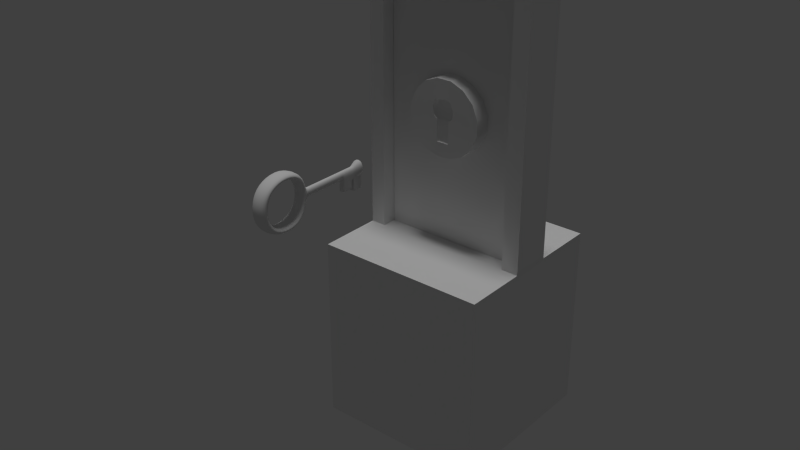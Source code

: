 # Source: Tiles.blend  (saved by Blender 2.76.0; exported with 4.5.12 LTS)
import bpy
from mathutils import Matrix  # noqa: F401  (used for matrix-valued properties, if any)

bpy.ops.wm.read_factory_settings(use_empty=True)
scene = bpy.context.scene
scene.name = 'Scene'

# ---- collections
col_collection_1 = bpy.data.collections.new('Collection 1'); scene.collection.children.link(col_collection_1)

# ---- materials (node trees are filled in below, after node groups)
mat_tile_basic = bpy.data.materials.new('Tile_Basic')
mat_tile_basic.alpha_threshold = 0.0
mat_tile_basic.use_transparent_shadow = False
mat_tile_basic.roughness = 0.5
mat_tile_basic.line_color = (0.0, 0.0, 0.0, 1.0)

# ---- material node trees

# ---- world
world_world = bpy.data.worlds.new('World'); scene.world = world_world
world_world.color = (0.05088, 0.05088, 0.05088)
world_world.use_sun_shadow = False
world_world.sun_shadow_jitter_overblur = 0.0
world_world.cycles.sampling_method = 'MANUAL'
world_world.cycles.sample_map_resolution = 256

# ---- lights
light_hemi = bpy.data.lights.new('Hemi', 'SUN')
light_hemi.transmission_factor = 0.0
light_hemi.angle = 0.1993
light_hemi.energy = 1.0
light_hemi.shadow_buffer_clip_start = 0.5
light_hemi.shadow_soft_size = 0.1
light_hemi.shadow_cascade_max_distance = 1000.0
light_hemi.cycles.use_multiple_importance_sampling = False

# ---- meshes
me_door_lock = bpy.data.meshes.new('Door_Lock')
me_door_lock.from_pydata([(0.08579, -0.2625, 2.135), (0.2443, -0.2625, 2.07), (0.2443, -0.05921, 2.07), (0.08579, -0.05921, 2.135), (-0.08579, -0.05921, 2.135), (-0.08579, -0.2625, 2.135), (-0.2443, -0.2625, 2.07), (-0.3657, -0.2625, 1.948), (-0.4313, -0.2625, 1.79), (-0.4313, -0.2625, 1.618), (-0.3657, -0.2625, 1.46), (-0.2443, -0.2625, 1.339), (-0.08579, -0.2625, 1.273), (-0.0778, -0.269, 1.439), (-0.0778, -0.269, 1.46), (-0.0778, -0.269, 1.522), (-0.0778, -0.269, 1.589), (-0.0778, -0.269, 1.627), (-0.0778, -0.269, 1.65), (-0.0778, -0.269, 1.675), (-0.08082, -0.269, 1.685), (-0.08462, -0.269, 1.697), (-0.096, -0.269, 1.703), (-0.1052, -0.269, 1.708), (-0.1129, -0.269, 1.72), (-0.126, -0.269, 1.74), (-0.1304, -0.269, 1.791), (-0.133, -0.269, 1.823), (-0.121, -0.269, 1.854), (-0.1007, -0.269, 1.905), (-0.03972, -0.269, 1.922), (-0.003582, -0.269, 1.932), (0.03255, -0.269, 1.922), (0.09349, -0.269, 1.905), (0.1138, -0.269, 1.854), (0.1258, -0.269, 1.823), (0.1233, -0.269, 1.791), (0.1189, -0.269, 1.74), (0.1057, -0.269, 1.72), (0.09807, -0.269, 1.708), (0.08884, -0.269, 1.703), (0.07745, -0.269, 1.697), (0.07365, -0.269, 1.685), (0.07063, -0.269, 1.675), (0.07063, -0.269, 1.65), (0.07063, -0.269, 1.627), (0.07063, -0.269, 1.589), (0.07063, -0.269, 1.522), (0.07063, -0.269, 1.46), (0.07063, -0.269, 1.439), (0.05208, -0.269, 1.439), (-0.003582, -0.269, 1.439), (-0.05924, -0.269, 1.439), (0.08579, -0.2625, 1.273), (0.2443, -0.2625, 1.339), (0.3657, -0.2625, 1.46), (0.4313, -0.2625, 1.618), (0.4313, -0.2625, 1.79), (0.3657, -0.2625, 1.948), (0.3657, -0.05921, 1.948), (0.4313, -0.05921, 1.79), (0.4313, -0.05921, 1.618), (0.3657, -0.05921, 1.46), (0.2443, -0.05921, 1.339), (0.08579, -0.05921, 1.273), (-0.08579, -0.05921, 1.273), (-0.2443, -0.05921, 1.339), (-0.3657, -0.05921, 1.46), (-0.4313, -0.05921, 1.618), (-0.4313, -0.05921, 1.79), (-0.3657, -0.05921, 1.948), (-0.2443, -0.05921, 2.07), (0.1286, -0.2539, 1.825), (0.09559, -0.2539, 1.908), (0.1214, -0.2539, 1.741), (-0.003582, -0.2539, 1.935), (0.09964, -0.2539, 1.708), (0.09559, -0.2305, 1.825), (0.09015, -0.2318, 1.741), (0.07383, -0.2356, 1.708), (0.06988, -0.2366, 1.886), (-0.003582, -0.2227, 1.825), (-0.003582, -0.2244, 1.741), (0.05752, -0.2395, 1.697), (0.07788, -0.2539, 1.697), (-0.003582, -0.2295, 1.708), (0.09559, -0.2539, 1.908), (-0.1027, -0.2305, 1.825), (-0.09731, -0.2318, 1.741), (-0.1027, -0.2539, 1.908), (0.07063, -0.2539, 1.675), (0.05208, -0.2408, 1.675), (-0.003582, -0.2347, 1.697), (-0.081, -0.2356, 1.708), (-0.003582, -0.2539, 1.935), (-0.003582, -0.2305, 1.908), (-0.07704, -0.2366, 1.886), (-0.1358, -0.2539, 1.825), (-0.1286, -0.2539, 1.741), (0.05208, -0.2408, 1.65), (0.07063, -0.2539, 1.65), (-0.003582, -0.2364, 1.675), (-0.06468, -0.2395, 1.697), (-0.1068, -0.2539, 1.708), (0.07063, -0.2539, 1.627), (0.05208, -0.2408, 1.627), (-0.003582, -0.2364, 1.65), (-0.05924, -0.2408, 1.675), (-0.08505, -0.2539, 1.697), (-0.1027, -0.2539, 1.908), (0.05208, -0.2408, 1.589), (0.07063, -0.2539, 1.589), (-0.003582, -0.2364, 1.627), (-0.05924, -0.2408, 1.65), (-0.0778, -0.2539, 1.675), (0.07063, -0.2539, 1.522), (0.05208, -0.2408, 1.522), (-0.003582, -0.2364, 1.589), (-0.05924, -0.2408, 1.627), (-0.0778, -0.2539, 1.65), (0.05208, -0.2408, 1.46), (0.07063, -0.2539, 1.46), (-0.003582, -0.2364, 1.522), (-0.05924, -0.2408, 1.589), (-0.0778, -0.2539, 1.627), (0.07063, -0.2539, 1.439), (0.05208, -0.2408, 1.439), (-0.003582, -0.2364, 1.46), (-0.05924, -0.2408, 1.522), (-0.0778, -0.2539, 1.589), (0.03765, -0.2442, 1.439), (0.05208, -0.2539, 1.439), (-0.003582, -0.2364, 1.439), (-0.05924, -0.2408, 1.46), (-0.0778, -0.2539, 1.522), (-0.003582, -0.2539, 1.439), (-0.003582, -0.2408, 1.439), (-0.05924, -0.2408, 1.439), (-0.0778, -0.2539, 1.46), (-0.04481, -0.2442, 1.439), (-0.05924, -0.2539, 1.439), (-0.0778, -0.2539, 1.439), (0.07225, 0.26, 1.439), (0.05369, 0.26, 1.439), (0.03926, 0.2503, 1.439), (0.07225, 0.26, 1.46), (0.05369, 0.2469, 1.439), (-0.001968, 0.2469, 1.439), (-0.001968, 0.26, 1.439), (0.07225, 0.26, 1.522), (0.05369, 0.2469, 1.46), (-0.001968, 0.2425, 1.439), (-0.05763, 0.26, 1.439), (-0.0432, 0.2503, 1.439), (0.07225, 0.26, 1.589), (0.05369, 0.2469, 1.522), (-0.001968, 0.2425, 1.46), (-0.05763, 0.2469, 1.439), (-0.07618, 0.26, 1.439), (0.07225, 0.26, 1.627), (0.05369, 0.2469, 1.589), (-0.001968, 0.2425, 1.522), (-0.07618, 0.26, 1.46), (-0.05763, 0.2469, 1.46), (0.07225, 0.26, 1.65), (0.05369, 0.2469, 1.627), (-0.001968, 0.2425, 1.589), (-0.05763, 0.2469, 1.522), (-0.07618, 0.26, 1.522), (0.07225, 0.26, 1.675), (0.05369, 0.2469, 1.65), (-0.001968, 0.2425, 1.627), (-0.07618, 0.26, 1.589), (-0.05763, 0.2469, 1.589), (0.0972, 0.26, 1.908), (0.0795, 0.26, 1.697), (0.05369, 0.2469, 1.675), (-0.001968, 0.2425, 1.65), (-0.05763, 0.2469, 1.627), (-0.07618, 0.26, 1.627), (0.1013, 0.26, 1.708), (0.05913, 0.2456, 1.697), (-0.001968, 0.2425, 1.675), (-0.07618, 0.26, 1.65), (-0.05763, 0.2469, 1.65), (0.123, 0.26, 1.741), (0.1303, 0.26, 1.825), (0.07149, 0.2427, 1.886), (-0.001968, 0.2366, 1.908), (-0.001968, 0.26, 1.935), (0.07545, 0.2417, 1.708), (-0.001968, 0.2408, 1.697), (-0.05763, 0.2469, 1.675), (-0.07618, 0.26, 1.675), (0.0972, 0.26, 1.908), (0.09176, 0.2379, 1.741), (0.0972, 0.2366, 1.825), (-0.1011, 0.26, 1.908), (-0.001968, 0.2356, 1.708), (-0.08343, 0.26, 1.697), (-0.06307, 0.2456, 1.697), (-0.001968, 0.2305, 1.741), (-0.001968, 0.2288, 1.825), (-0.07543, 0.2427, 1.886), (-0.07938, 0.2417, 1.708), (-0.0957, 0.2379, 1.741), (-0.1011, 0.2366, 1.825), (-0.1052, 0.26, 1.708), (-0.001968, 0.26, 1.935), (-0.1269, 0.26, 1.741), (-0.1011, 0.26, 1.908), (-0.1342, 0.26, 1.825), (0.2388, 0.06531, 2.07), (0.3601, 0.06531, 1.948), (0.4258, 0.06531, 1.79), (0.4258, 0.06531, 1.618), (0.3601, 0.06531, 1.46), (0.2388, 0.06531, 1.339), (0.08024, 0.06531, 1.273), (-0.09134, 0.06531, 1.273), (-0.2499, 0.06531, 1.339), (-0.3712, 0.06531, 1.46), (-0.4369, 0.06531, 1.618), (-0.4369, 0.06531, 1.79), (-0.3712, 0.06531, 1.948), (-0.3712, 0.2686, 1.948), (-0.4369, 0.2686, 1.79), (-0.4369, 0.2686, 1.618), (-0.3712, 0.2686, 1.46), (-0.2499, 0.2686, 1.339), (-0.09134, 0.2686, 1.273), (0.05369, 0.2751, 1.439), (-0.001968, 0.2751, 1.439), (-0.05763, 0.2751, 1.439), (-0.07618, 0.2751, 1.439), (-0.07618, 0.2751, 1.46), (-0.07618, 0.2751, 1.522), (-0.07618, 0.2751, 1.589), (-0.07618, 0.2751, 1.627), (-0.07618, 0.2751, 1.65), (-0.07618, 0.2751, 1.675), (-0.0792, 0.2751, 1.685), (-0.083, 0.2751, 1.697), (-0.09439, 0.2751, 1.703), (-0.1036, 0.2751, 1.708), (-0.1113, 0.2751, 1.72), (-0.1244, 0.2751, 1.74), (-0.1288, 0.2751, 1.791), (-0.1314, 0.2751, 1.823), (-0.1194, 0.2751, 1.854), (-0.09904, 0.2751, 1.905), (-0.0381, 0.2751, 1.922), (-0.001968, 0.2751, 1.932), (0.03417, 0.2751, 1.922), (0.0951, 0.2751, 1.905), (0.1154, 0.2751, 1.854), (0.1275, 0.2751, 1.823), (0.1249, 0.2751, 1.791), (0.1205, 0.2751, 1.74), (0.1074, 0.2751, 1.72), (0.09968, 0.2751, 1.708), (0.09045, 0.2751, 1.703), (0.07907, 0.2751, 1.697), (0.07527, 0.2751, 1.685), (0.07225, 0.2751, 1.675), (0.07225, 0.2751, 1.65), (0.07225, 0.2751, 1.627), (0.07225, 0.2751, 1.589), (0.07225, 0.2751, 1.522), (0.07225, 0.2751, 1.46), (0.07225, 0.2751, 1.439), (0.08024, 0.2686, 1.273), (0.2388, 0.2686, 1.339), (0.3601, 0.2686, 1.46), (0.4258, 0.2686, 1.618), (0.4258, 0.2686, 1.79), (0.3601, 0.2686, 1.948), (0.2388, 0.2686, 2.07), (0.08024, 0.2686, 2.135), (0.08024, 0.06531, 2.135), (-0.09134, 0.06531, 2.135), (-0.2499, 0.06531, 2.07), (-0.2499, 0.2686, 2.07), (-0.09134, 0.2686, 2.135), (-0.8208, 0.07906, 0.1987), (-0.8208, 0.07906, 3.209), (-0.8208, -0.07906, 0.1987), (-0.8208, -0.07906, 3.209), (0.7957, 0.07906, 0.1987), (0.7957, 0.07906, 3.209), (0.7957, -0.07906, 0.1987), (0.7957, -0.07906, 3.209)], [], [(1, 2, 3), (5, 0, 3), (25, 8, 9), (55, 56, 46), (58, 59, 2), (63, 67, 59), (5, 4, 71), (7, 6, 71), (7, 70, 69), (8, 69, 68), (9, 68, 67), (11, 10, 67), (12, 11, 66), (12, 65, 64), (53, 64, 63), (54, 63, 62), (55, 62, 61), (56, 61, 60), (57, 60, 59), (35, 34, 72), (36, 35, 72), (34, 33, 73), (36, 72, 74), (32, 75, 73), (38, 37, 74), (77, 78, 74), (32, 31, 75), (39, 38, 76), (76, 74, 78), (72, 86, 80), (81, 82, 78), (31, 30, 75), (40, 39, 76), (79, 83, 84), (79, 78, 82), (81, 87, 88), (30, 29, 89), (40, 76, 84), (90, 84, 83), (85, 92, 83), (82, 88, 93), (81, 77, 80), (98, 88, 87), (28, 97, 89), (42, 41, 84), (91, 99, 100), (91, 83, 92), (85, 93, 102), (103, 93, 88), (80, 86, 94), (96, 87, 81), (96, 109, 97), (26, 25, 98), (28, 27, 97), (43, 42, 90), (43, 90, 100), (100, 99, 105), (106, 99, 91), (92, 102, 107), (108, 102, 93), (24, 103, 98), (27, 26, 97), (44, 100, 104), (105, 110, 111), (105, 99, 106), (107, 113, 106), (114, 107, 102), (22, 21, 108), (24, 23, 103), (96, 95, 94), (45, 104, 111), (111, 110, 116), (117, 110, 105), (106, 113, 118), (119, 113, 107), (20, 114, 108), (23, 22, 103), (47, 46, 111), (116, 120, 121), (116, 110, 117), (118, 123, 117), (118, 113, 119), (18, 119, 114), (20, 19, 114), (47, 115, 121), (121, 120, 126), (127, 120, 116), (117, 123, 128), (129, 123, 118), (17, 124, 119), (49, 48, 121), (126, 130, 131), (126, 120, 127), (128, 133, 127), (128, 123, 129), (16, 129, 124), (49, 125, 131), (135, 131, 130), (132, 136, 130), (127, 133, 137), (138, 133, 128), (15, 134, 129), (50, 131, 135), (135, 136, 139), (132, 137, 139), (137, 133, 138), (14, 138, 134), (51, 135, 140), (140, 139, 137), (13, 141, 138), (52, 140, 141), (0, 1, 3), (4, 5, 3), (33, 0, 32), (5, 6, 29), (7, 8, 27), (25, 26, 8), (11, 12, 13), (15, 16, 10), (11, 13, 14), (14, 10, 11), (17, 18, 23), (19, 20, 22), (23, 24, 9), (20, 21, 22), (29, 30, 5), (19, 22, 23), (31, 32, 0), (18, 19, 23), (31, 0, 5), (17, 23, 9), (30, 31, 5), (15, 10, 14), (28, 29, 7), (16, 9, 10), (27, 28, 7), (17, 9, 16), (29, 6, 7), (25, 9, 24), (8, 26, 27), (1, 0, 33), (37, 38, 56), (1, 33, 58), (40, 41, 42), (33, 34, 58), (39, 40, 43), (34, 35, 58), (40, 42, 43), (35, 57, 58), (39, 43, 44), (35, 36, 57), (38, 39, 56), (44, 45, 39), (46, 47, 55), (49, 50, 53), (45, 56, 39), (52, 13, 12), (45, 46, 56), (51, 52, 12), (47, 48, 55), (50, 51, 53), (12, 53, 51), (54, 48, 49), (56, 57, 37), (36, 37, 57), (49, 53, 54), (55, 48, 54), (1, 58, 2), (71, 4, 3), (3, 2, 59), (59, 60, 61), (61, 62, 63), (63, 64, 67), (65, 66, 67), (67, 68, 69), (69, 70, 67), (71, 3, 59), (59, 61, 63), (64, 65, 67), (67, 70, 71), (71, 59, 67), (6, 5, 71), (70, 7, 71), (8, 7, 69), (9, 8, 68), (10, 9, 67), (66, 11, 67), (65, 12, 66), (53, 12, 64), (54, 53, 63), (55, 54, 62), (56, 55, 61), (57, 56, 60), (58, 57, 59), (72, 34, 73), (37, 36, 74), (33, 32, 73), (76, 38, 74), (72, 77, 74), (79, 76, 78), (77, 72, 80), (77, 81, 78), (76, 79, 84), (85, 79, 82), (82, 81, 88), (75, 30, 89), (41, 40, 84), (91, 90, 83), (79, 85, 83), (85, 82, 93), (95, 81, 80), (97, 98, 87), (29, 28, 89), (90, 42, 84), (90, 91, 100), (101, 91, 92), (92, 85, 102), (98, 103, 88), (95, 80, 94), (95, 96, 81), (87, 96, 97), (97, 26, 98), (44, 43, 100), (104, 100, 105), (101, 106, 91), (101, 92, 107), (103, 108, 93), (25, 24, 98), (45, 44, 104), (104, 105, 111), (112, 105, 106), (101, 107, 106), (108, 114, 102), (103, 22, 108), (109, 96, 94), (46, 45, 111), (115, 111, 116), (112, 117, 105), (112, 106, 118), (114, 119, 107), (21, 20, 108), (115, 47, 111), (115, 116, 121), (122, 116, 117), (112, 118, 117), (124, 118, 119), (19, 18, 114), (48, 47, 121), (125, 121, 126), (122, 127, 116), (122, 117, 128), (124, 129, 118), (18, 17, 119), (125, 49, 121), (125, 126, 131), (132, 126, 127), (122, 128, 127), (134, 128, 129), (17, 16, 124), (50, 49, 131), (136, 135, 130), (126, 132, 130), (132, 127, 137), (134, 138, 128), (16, 15, 129), (51, 50, 135), (140, 135, 139), (136, 132, 139), (141, 137, 138), (15, 14, 134), (52, 51, 140), (141, 140, 137), (14, 13, 138), (13, 52, 141), (143, 148, 144), (142, 143, 146), (159, 165, 164), (243, 242, 241), (149, 145, 155), (283, 282, 280), (233, 234, 152), (158, 157, 152), (161, 156, 167), (171, 165, 166), (168, 236, 172), (174, 187, 189), (179, 178, 172), (182, 177, 192), (260, 259, 274), (264, 263, 261), (269, 273, 272), (268, 267, 273), (258, 257, 275), (219, 218, 216), (212, 280, 224), (212, 224, 216), (222, 221, 220), (213, 276, 212), (224, 223, 222), (156, 150, 146), (274, 275, 215), (228, 235, 229), (145, 150, 155), (268, 149, 154), (155, 150, 156), (217, 272, 216), (227, 226, 246), (157, 153, 152), (155, 160, 154), (236, 168, 162), (218, 271, 217), (238, 237, 227), (165, 160, 166), (236, 237, 172), (165, 170, 164), (234, 158, 152), (164, 170, 176), (230, 271, 219), (238, 227, 244), (261, 262, 175), (167, 163, 162), (260, 261, 180), (172, 173, 167), (166, 160, 155), (162, 163, 157), (191, 181, 176), (225, 226, 224), (228, 229, 221), (234, 233, 230), (245, 244, 227), (177, 184, 192), (259, 260, 180), (178, 173, 172), (239, 183, 179), (211, 249, 210), (226, 227, 223), (248, 247, 226), (203, 197, 189), (183, 184, 178), (241, 242, 199), (255, 256, 186), (204, 207, 205), (250, 251, 210), (259, 180, 185), (249, 248, 225), (202, 206, 203), (187, 196, 202), (192, 184, 183), (255, 186, 194), (206, 211, 203), (211, 206, 209), (250, 249, 225), (204, 205, 201), (201, 195, 190), (211, 197, 203), (243, 207, 199), (242, 243, 199), (201, 202, 195), (275, 257, 256), (206, 205, 209), (202, 196, 195), (202, 201, 205), (207, 209, 205), (198, 201, 190), (254, 277, 276), (226, 223, 224), (245, 246, 209), (230, 219, 220), (249, 250, 210), (254, 255, 194), (268, 273, 269), (274, 215, 216), (276, 213, 214), (229, 220, 221), (271, 218, 219), (193, 192, 183), (265, 264, 260), (225, 224, 281), (278, 279, 212), (220, 216, 224), (191, 198, 181), (264, 261, 260), (258, 275, 274), (188, 203, 189), (254, 253, 278), (269, 270, 145), (157, 151, 153), (268, 269, 149), (149, 155, 154), (159, 154, 165), (168, 167, 162), (238, 239, 179), (182, 176, 177), (258, 259, 185), (180, 261, 175), (188, 202, 203), (208, 253, 194), (171, 166, 178), (206, 202, 205), (161, 155, 156), (198, 204, 201), (142, 146, 145), (192, 193, 200), (231, 232, 143), (171, 177, 165), (151, 157, 156), (175, 169, 181), (235, 236, 162), (169, 164, 176), (158, 162, 157), (237, 238, 172), (158, 234, 162), (168, 172, 167), (161, 167, 166), (270, 231, 142), (280, 281, 224), (232, 233, 148), (232, 231, 271), (277, 278, 212), (247, 246, 226), (216, 213, 212), (231, 270, 271), (216, 215, 214), (229, 235, 234), (214, 213, 216), (282, 225, 281), (271, 230, 232), (244, 243, 240), (267, 274, 273), (233, 232, 230), (180, 175, 190), (243, 241, 240), (186, 257, 185), (246, 245, 227), (252, 283, 278), (239, 240, 183), (258, 274, 259), (212, 279, 280), (220, 219, 216), (253, 252, 278), (266, 274, 267), (147, 151, 144), (151, 156, 146), (267, 268, 154), (278, 277, 254), (231, 143, 142), (270, 142, 145), (232, 148, 143), (269, 145, 149), (146, 150, 145), (147, 148, 153), (250, 283, 251), (143, 144, 146), (151, 146, 144), (279, 278, 280), (266, 267, 159), (161, 166, 155), (265, 266, 164), (264, 265, 169), (262, 263, 175), (171, 178, 177), (182, 191, 176), (179, 183, 178), (263, 262, 261), (266, 265, 260), (272, 270, 269), (272, 271, 270), (276, 275, 256), (224, 222, 220), (218, 217, 216), (275, 276, 214), (234, 230, 229), (148, 147, 144), (148, 152, 153), (233, 152, 148), (267, 154, 159), (151, 147, 153), (234, 235, 162), (156, 163, 167), (273, 274, 216), (236, 235, 228), (167, 173, 166), (157, 163, 156), (265, 164, 169), (154, 160, 165), (166, 173, 178), (229, 230, 220), (237, 236, 228), (187, 188, 189), (176, 170, 177), (263, 169, 175), (238, 179, 172), (266, 159, 164), (263, 264, 169), (177, 170, 165), (227, 228, 222), (239, 238, 244), (240, 193, 183), (169, 176, 181), (178, 184, 177), (256, 257, 186), (246, 247, 209), (244, 240, 239), (187, 174, 186), (198, 190, 181), (240, 241, 193), (257, 258, 185), (207, 245, 209), (175, 181, 190), (248, 226, 225), (198, 191, 200), (180, 190, 195), (192, 200, 191), (185, 195, 196), (207, 204, 199), (282, 283, 250), (253, 254, 194), (243, 244, 207), (193, 199, 200), (251, 252, 208), (204, 198, 200), (282, 250, 225), (251, 208, 210), (204, 200, 199), (252, 253, 208), (244, 245, 207), (186, 185, 196), (255, 254, 276), (247, 248, 211), (227, 222, 223), (247, 211, 209), (272, 273, 216), (193, 241, 199), (256, 255, 276), (275, 214, 215), (248, 249, 211), (228, 221, 222), (271, 272, 217), (182, 192, 191), (266, 260, 274), (228, 227, 237), (276, 277, 212), (282, 281, 280), (185, 180, 195), (252, 251, 283), (278, 283, 280), (196, 187, 186), (188, 187, 202), (285, 284, 286, 287), (287, 286, 290, 291), (291, 290, 288, 289), (289, 288, 284, 285), (284, 288, 290, 286), (289, 285, 287, 291)])
me_door_lock.polygons.foreach_set('use_smooth', [1, 1, 1, 1, 1, 1, 1, 1, 1, 1, 1, 1, 1, 1, 1, 1, 1, 1, 1, 1, 1, 1, 1, 1, 1, 1, 1, 1, 1, 1, 1, 1, 1, 1, 1, 1, 1, 1, 1, 1, 1, 1, 1, 1, 1, 1, 1, 1, 1, 1, 1, 1, 1, 1, 1, 1, 1, 1, 1, 1, 1, 1, 1, 1, 1, 1, 1, 1, 1, 1, 1, 1, 1, 1, 1, 1, 1, 1, 1, 1, 1, 1, 1, 1, 1, 1, 1, 1, 1, 1, 1, 1, 1, 1, 1, 1, 1, 1, 1, 1, 1, 1, 1, 1, 1, 1, 1, 1, 1, 1, 1, 1, 1, 1, 1, 1, 1, 1, 1, 1, 1, 1, 1, 1, 1, 1, 1, 1, 1, 1, 1, 1, 1, 1, 1, 1, 1, 1, 1, 1, 1, 1, 1, 1, 1, 1, 1, 1, 1, 1, 1, 1, 1, 1, 1, 1, 1, 1, 1, 1, 1, 1, 1, 1, 1, 1, 1, 1, 1, 1, 1, 1, 1, 1, 1, 1, 1, 1, 1, 1, 1, 1, 1, 1, 1, 1, 1, 1, 1, 1, 1, 1, 1, 1, 1, 1, 1, 1, 1, 1, 1, 1, 1, 1, 1, 1, 1, 1, 1, 1, 1, 1, 1, 1, 1, 1, 1, 1, 1, 1, 1, 1, 1, 1, 1, 1, 1, 1, 1, 1, 1, 1, 1, 1, 1, 1, 1, 1, 1, 1, 1, 1, 1, 1, 1, 1, 1, 1, 1, 1, 1, 1, 1, 1, 1, 1, 1, 1, 1, 1, 1, 1, 1, 1, 1, 1, 1, 1, 1, 1, 1, 1, 1, 1, 1, 1, 1, 1, 1, 1, 1, 1, 1, 1, 1, 1, 1, 1, 1, 1, 1, 1, 1, 1, 1, 1, 1, 1, 1, 1, 1, 1, 1, 1, 1, 1, 1, 1, 1, 1, 1, 1, 1, 1, 1, 1, 1, 1, 1, 1, 1, 1, 1, 1, 1, 1, 1, 1, 1, 1, 1, 1, 1, 1, 1, 1, 1, 1, 1, 1, 1, 1, 1, 1, 1, 1, 1, 1, 1, 1, 1, 1, 1, 1, 1, 1, 1, 1, 1, 1, 1, 1, 1, 1, 1, 1, 1, 1, 1, 1, 1, 1, 1, 1, 1, 1, 1, 1, 1, 1, 1, 1, 1, 1, 1, 1, 1, 1, 1, 1, 1, 1, 1, 1, 1, 1, 1, 1, 1, 1, 1, 1, 1, 1, 1, 1, 1, 1, 1, 1, 1, 1, 1, 1, 1, 1, 1, 1, 1, 1, 1, 1, 1, 1, 1, 1, 1, 1, 1, 1, 1, 1, 1, 1, 1, 1, 1, 1, 1, 1, 1, 1, 1, 1, 1, 1, 1, 1, 1, 1, 1, 1, 1, 1, 1, 1, 1, 1, 1, 1, 1, 1, 1, 1, 1, 1, 1, 1, 1, 1, 1, 1, 1, 1, 1, 1, 1, 1, 1, 1, 1, 1, 1, 1, 1, 1, 1, 1, 1, 1, 1, 1, 1, 1, 1, 1, 1, 1, 1, 1, 1, 1, 1, 1, 1, 1, 1, 1, 1, 1, 1, 1, 1, 1, 1, 1, 1, 1, 1, 1, 1, 1, 1, 1, 1, 1, 1, 1, 1, 1, 1, 1, 1, 1, 1, 1, 1, 1, 1, 1, 1, 1, 1, 1, 1, 1, 1, 1, 0, 0, 0, 0, 0, 0])
_uv = me_door_lock.uv_layers.new(name='UVMap')
_uv.uv.foreach_set('vector', [0.7712, 0.4199, 0.7622, 0.4004, 0.7844, 0.3947, 0.8004, 0.4181, 0.7861, 0.4179, 0.7844, 0.3947, 0.7161, 0.1824, 0.6489, 0.1939, 0.6489, 0.1545, 0.8244, 0.1181, 0.8389, 0.1545, 0.7594, 0.1477, 0.7593, 0.4261, 0.7454, 0.413, 0.7622, 0.4004, 0.7049, 0.4046, 0.6711, 0.4553, 0.6542, 0.3708, 0.8004, 0.4181, 0.8062, 0.3987, 0.8247, 0.4081, 0.8217, 0.4313, 0.8129, 0.4237, 0.8247, 0.4081, 0.8217, 0.4313, 0.8355, 0.4232, 0.8401, 0.4387, 0.8254, 0.4397, 0.8401, 0.4387, 0.8373, 0.4541, 0.8239, 0.4477, 0.8373, 0.4541, 0.8272, 0.4668, 0.808, 0.4563, 0.8175, 0.4536, 0.8272, 0.4668, 0.796, 0.4547, 0.808, 0.4563, 0.8114, 0.4724, 0.796, 0.4547, 0.795, 0.4729, 0.7767, 0.472, 0.7775, 0.4537, 0.7767, 0.472, 0.7602, 0.4686, 0.766, 0.4534, 0.7602, 0.4686, 0.7462, 0.4598, 0.7571, 0.4491, 0.7462, 0.4598, 0.7377, 0.4459, 0.7523, 0.4417, 0.7377, 0.4459, 0.7371, 0.4292, 0.753, 0.4333, 0.7371, 0.4292, 0.7454, 0.413, 0.6514, 0.3038, 0.6468, 0.3041, 0.6508, 0.3003, 0.6579, 0.3038, 0.6514, 0.3038, 0.6508, 0.3003, 0.6468, 0.3041, 0.6392, 0.3046, 0.6385, 0.3011, 0.6579, 0.3038, 0.6508, 0.3003, 0.6678, 0.3003, 0.7174, 0.3087, 0.7095, 0.3046, 0.7313, 0.3061, 0.6734, 0.304, 0.6682, 0.3038, 0.6678, 0.3003, 0.8164, 0.2958, 0.7978, 0.2971, 0.7978, 0.2899, 0.7174, 0.3087, 0.7095, 0.3082, 0.7095, 0.3046, 0.6765, 0.3041, 0.6734, 0.304, 0.6764, 0.3006, 0.7906, 0.2949, 0.7978, 0.2899, 0.7978, 0.2971, 0.8163, 0.2883, 0.8345, 0.2958, 0.8298, 0.3017, 0.8164, 0.3186, 0.7978, 0.3186, 0.7978, 0.2971, 0.7095, 0.3082, 0.7015, 0.3087, 0.7095, 0.3046, 0.6786, 0.3043, 0.6765, 0.3041, 0.6764, 0.3006, 0.6793, 0.297, 0.6833, 0.2981, 0.681, 0.301, 0.7906, 0.3008, 0.7978, 0.2971, 0.7978, 0.3186, 0.8164, 0.3186, 0.8164, 0.3414, 0.7978, 0.3401, 0.7015, 0.3087, 0.6881, 0.3096, 0.6876, 0.3061, 0.6786, 0.3043, 0.6764, 0.3006, 0.681, 0.301, 0.7833, 0.3016, 0.788, 0.2999, 0.7881, 0.3046, 0.7906, 0.3186, 0.7881, 0.3186, 0.7881, 0.3046, 0.7978, 0.3186, 0.7978, 0.3401, 0.7906, 0.3364, 0.8164, 0.3186, 0.8164, 0.2958, 0.8298, 0.3017, 0.7978, 0.3473, 0.7978, 0.3401, 0.8164, 0.3414, 0.723, 0.2963, 0.719, 0.2924, 0.7313, 0.2935, 0.6835, 0.3046, 0.6809, 0.3045, 0.681, 0.301, 0.7833, 0.3058, 0.7777, 0.3058, 0.7777, 0.3016, 0.7833, 0.3058, 0.7881, 0.3046, 0.7881, 0.3186, 0.7906, 0.3186, 0.7906, 0.3364, 0.7881, 0.3326, 0.7906, 0.3423, 0.7906, 0.3364, 0.7978, 0.3401, 0.8298, 0.3017, 0.8345, 0.2958, 0.8406, 0.3186, 0.8298, 0.3355, 0.8164, 0.3414, 0.8164, 0.3186, 0.8298, 0.3355, 0.8345, 0.3414, 0.8163, 0.349, 0.7118, 0.2958, 0.7016, 0.2955, 0.702, 0.292, 0.723, 0.2963, 0.7183, 0.2959, 0.719, 0.2924, 0.6858, 0.3046, 0.6835, 0.3046, 0.6859, 0.3011, 0.6858, 0.3046, 0.6859, 0.3011, 0.6908, 0.3011, 0.7777, 0.3016, 0.7777, 0.3058, 0.7726, 0.3058, 0.7777, 0.3186, 0.7777, 0.3058, 0.7833, 0.3058, 0.7881, 0.3186, 0.7881, 0.3326, 0.7833, 0.3314, 0.6888, 0.2925, 0.6866, 0.2895, 0.6906, 0.2884, 0.6964, 0.2956, 0.6934, 0.2922, 0.702, 0.292, 0.7183, 0.2959, 0.7118, 0.2958, 0.719, 0.2924, 0.6907, 0.3045, 0.6908, 0.3011, 0.6953, 0.301, 0.7726, 0.3058, 0.7643, 0.3058, 0.7643, 0.3016, 0.7726, 0.3058, 0.7777, 0.3058, 0.7777, 0.3186, 0.7833, 0.3314, 0.7777, 0.3314, 0.7777, 0.3186, 0.7833, 0.3357, 0.7833, 0.3314, 0.7881, 0.3326, 0.6912, 0.2958, 0.6888, 0.2959, 0.6888, 0.2925, 0.6964, 0.2956, 0.6932, 0.2957, 0.6934, 0.2922, 0.8298, 0.3355, 0.8345, 0.3186, 0.8406, 0.3186, 0.6952, 0.3045, 0.6953, 0.301, 0.7025, 0.301, 0.7643, 0.3016, 0.7643, 0.3058, 0.7495, 0.3058, 0.7644, 0.3186, 0.7643, 0.3058, 0.7726, 0.3058, 0.7777, 0.3186, 0.7777, 0.3314, 0.7726, 0.3314, 0.7777, 0.3357, 0.7777, 0.3314, 0.7833, 0.3314, 0.6862, 0.2959, 0.6839, 0.2925, 0.6888, 0.2925, 0.6932, 0.2957, 0.6912, 0.2958, 0.6934, 0.2922, 0.7154, 0.3043, 0.7024, 0.3044, 0.7025, 0.301, 0.7495, 0.3058, 0.7359, 0.3058, 0.7359, 0.3016, 0.7495, 0.3058, 0.7643, 0.3058, 0.7644, 0.3186, 0.7726, 0.3314, 0.7643, 0.3314, 0.7644, 0.3186, 0.7726, 0.3314, 0.7777, 0.3314, 0.7777, 0.3357, 0.6791, 0.2958, 0.679, 0.2923, 0.6839, 0.2925, 0.6862, 0.2959, 0.684, 0.2959, 0.6839, 0.2925, 0.7154, 0.3043, 0.7155, 0.3008, 0.7274, 0.3007, 0.7359, 0.3016, 0.7359, 0.3058, 0.7313, 0.3058, 0.7359, 0.3186, 0.7359, 0.3058, 0.7495, 0.3058, 0.7644, 0.3186, 0.7643, 0.3314, 0.7495, 0.3314, 0.7643, 0.3357, 0.7643, 0.3314, 0.7726, 0.3314, 0.6746, 0.2956, 0.6745, 0.2922, 0.679, 0.2923, 0.7312, 0.3041, 0.7272, 0.3042, 0.7274, 0.3007, 0.6246, 0.2902, 0.6261, 0.2907, 0.6246, 0.2932, 0.7313, 0.3058, 0.7359, 0.3058, 0.7359, 0.3186, 0.7495, 0.3314, 0.7359, 0.3314, 0.7359, 0.3186, 0.7495, 0.3314, 0.7643, 0.3314, 0.7643, 0.3357, 0.6674, 0.2954, 0.6673, 0.2919, 0.6745, 0.2922, 0.6227, 0.297, 0.6226, 0.2935, 0.6246, 0.2932, 0.6306, 0.2923, 0.6246, 0.2932, 0.6261, 0.2907, 0.6305, 0.2883, 0.6305, 0.2893, 0.6261, 0.2907, 0.7359, 0.3186, 0.7359, 0.3314, 0.7313, 0.3314, 0.7359, 0.3357, 0.7359, 0.3314, 0.7495, 0.3314, 0.6544, 0.295, 0.6544, 0.2915, 0.6673, 0.2919, 0.6246, 0.2967, 0.6246, 0.2932, 0.6306, 0.2923, 0.6306, 0.2923, 0.6305, 0.2893, 0.635, 0.2893, 0.6305, 0.2883, 0.6365, 0.2883, 0.635, 0.2893, 0.7313, 0.3314, 0.7359, 0.3314, 0.7359, 0.3357, 0.6425, 0.2946, 0.6425, 0.2911, 0.6544, 0.2915, 0.6306, 0.2957, 0.6306, 0.2923, 0.6365, 0.2913, 0.6365, 0.2913, 0.635, 0.2893, 0.6365, 0.2883, 0.6386, 0.2945, 0.6385, 0.291, 0.6425, 0.2911, 0.6366, 0.2948, 0.6365, 0.2913, 0.6385, 0.291, 0.7861, 0.4179, 0.7712, 0.4199, 0.7844, 0.3947, 0.8062, 0.3987, 0.8004, 0.4181, 0.7844, 0.3947, 0.7645, 0.2202, 0.7628, 0.2732, 0.7511, 0.2241, 0.725, 0.2732, 0.6901, 0.2581, 0.7217, 0.2202, 0.6634, 0.2303, 0.6489, 0.1939, 0.7146, 0.2015, 0.7161, 0.1824, 0.7152, 0.1941, 0.6489, 0.1939, 0.6901, 0.09019, 0.725, 0.07511, 0.7268, 0.1133, 0.7268, 0.1323, 0.7268, 0.1477, 0.6634, 0.1181, 0.6901, 0.09019, 0.7268, 0.1133, 0.7268, 0.1181, 0.7268, 0.1181, 0.6634, 0.1181, 0.6901, 0.09019, 0.7268, 0.1563, 0.7268, 0.1617, 0.7207, 0.175, 0.7268, 0.1675, 0.7261, 0.1699, 0.7227, 0.1738, 0.7207, 0.175, 0.719, 0.1779, 0.6489, 0.1545, 0.7261, 0.1699, 0.7253, 0.1724, 0.7227, 0.1738, 0.7217, 0.2202, 0.7351, 0.2241, 0.725, 0.2732, 0.7268, 0.1675, 0.7227, 0.1738, 0.7207, 0.175, 0.7431, 0.2264, 0.7511, 0.2241, 0.7628, 0.2732, 0.7268, 0.1617, 0.7268, 0.1675, 0.7207, 0.175, 0.7431, 0.2264, 0.7628, 0.2732, 0.725, 0.2732, 0.7268, 0.1563, 0.7207, 0.175, 0.6489, 0.1545, 0.7351, 0.2241, 0.7431, 0.2264, 0.725, 0.2732, 0.7268, 0.1323, 0.6634, 0.1181, 0.7268, 0.1181, 0.7172, 0.2085, 0.7217, 0.2202, 0.6634, 0.2303, 0.7268, 0.1477, 0.6489, 0.1545, 0.6634, 0.1181, 0.7146, 0.2015, 0.7172, 0.2085, 0.6634, 0.2303, 0.7268, 0.1563, 0.6489, 0.1545, 0.7268, 0.1477, 0.7217, 0.2202, 0.6901, 0.2581, 0.6634, 0.2303, 0.7161, 0.1824, 0.6489, 0.1545, 0.719, 0.1779, 0.6489, 0.1939, 0.7152, 0.1941, 0.7146, 0.2015, 0.7977, 0.2581, 0.7628, 0.2732, 0.7645, 0.2202, 0.7701, 0.1824, 0.7672, 0.1779, 0.8389, 0.1545, 0.7977, 0.2581, 0.7645, 0.2202, 0.8244, 0.2303, 0.7635, 0.1738, 0.7609, 0.1724, 0.7601, 0.1699, 0.7645, 0.2202, 0.769, 0.2085, 0.8244, 0.2303, 0.7655, 0.175, 0.7635, 0.1738, 0.7594, 0.1675, 0.769, 0.2085, 0.7716, 0.2015, 0.8244, 0.2303, 0.7635, 0.1738, 0.7601, 0.1699, 0.7594, 0.1675, 0.7716, 0.2015, 0.8389, 0.1939, 0.8244, 0.2303, 0.7655, 0.175, 0.7594, 0.1675, 0.7594, 0.1617, 0.7716, 0.2015, 0.771, 0.1941, 0.8389, 0.1939, 0.7672, 0.1779, 0.7655, 0.175, 0.8389, 0.1545, 0.7594, 0.1617, 0.7594, 0.1563, 0.7655, 0.175, 0.7594, 0.1477, 0.7594, 0.1323, 0.8244, 0.1181, 0.7594, 0.1133, 0.7554, 0.1133, 0.7628, 0.07511, 0.7594, 0.1563, 0.8389, 0.1545, 0.7655, 0.175, 0.7308, 0.1133, 0.7268, 0.1133, 0.725, 0.07511, 0.7594, 0.1563, 0.7594, 0.1477, 0.8389, 0.1545, 0.7431, 0.1133, 0.7308, 0.1133, 0.725, 0.07511, 0.7594, 0.1323, 0.7594, 0.1181, 0.8244, 0.1181, 0.7554, 0.1133, 0.7431, 0.1133, 0.7628, 0.07511, 0.725, 0.07511, 0.7628, 0.07511, 0.7431, 0.1133, 0.7977, 0.09019, 0.7594, 0.1181, 0.7594, 0.1133, 0.8389, 0.1545, 0.8389, 0.1939, 0.7701, 0.1824, 0.771, 0.1941, 0.7701, 0.1824, 0.8389, 0.1939, 0.7594, 0.1133, 0.7628, 0.07511, 0.7977, 0.09019, 0.8244, 0.1181, 0.7594, 0.1181, 0.7977, 0.09019, 0.7712, 0.4199, 0.7593, 0.4261, 0.7622, 0.4004, 0.6204, 0.4215, 0.6204, 0.4046, 0.6268, 0.3891, 0.6268, 0.3891, 0.6387, 0.3772, 0.6542, 0.3708, 0.6542, 0.3708, 0.6711, 0.3708, 0.6866, 0.3772, 0.6866, 0.3772, 0.6985, 0.3891, 0.7049, 0.4046, 0.7049, 0.4046, 0.7049, 0.4215, 0.6711, 0.4553, 0.6985, 0.437, 0.6866, 0.4489, 0.6711, 0.4553, 0.6711, 0.4553, 0.6542, 0.4553, 0.6387, 0.4489, 0.6387, 0.4489, 0.6268, 0.437, 0.6711, 0.4553, 0.6204, 0.4215, 0.6268, 0.3891, 0.6542, 0.3708, 0.6542, 0.3708, 0.6866, 0.3772, 0.7049, 0.4046, 0.7049, 0.4215, 0.6985, 0.437, 0.6711, 0.4553, 0.6711, 0.4553, 0.6268, 0.437, 0.6204, 0.4215, 0.6204, 0.4215, 0.6542, 0.3708, 0.6711, 0.4553, 0.8129, 0.4237, 0.8004, 0.4181, 0.8247, 0.4081, 0.8355, 0.4232, 0.8217, 0.4313, 0.8247, 0.4081, 0.8254, 0.4397, 0.8217, 0.4313, 0.8401, 0.4387, 0.8239, 0.4477, 0.8254, 0.4397, 0.8373, 0.4541, 0.8175, 0.4536, 0.8239, 0.4477, 0.8272, 0.4668, 0.8114, 0.4724, 0.808, 0.4563, 0.8272, 0.4668, 0.795, 0.4729, 0.796, 0.4547, 0.8114, 0.4724, 0.7775, 0.4537, 0.796, 0.4547, 0.7767, 0.472, 0.766, 0.4534, 0.7775, 0.4537, 0.7602, 0.4686, 0.7571, 0.4491, 0.766, 0.4534, 0.7462, 0.4598, 0.7523, 0.4417, 0.7571, 0.4491, 0.7377, 0.4459, 0.753, 0.4333, 0.7523, 0.4417, 0.7371, 0.4292, 0.7593, 0.4261, 0.753, 0.4333, 0.7454, 0.413, 0.6508, 0.3003, 0.6468, 0.3041, 0.6385, 0.3011, 0.6682, 0.3038, 0.6579, 0.3038, 0.6678, 0.3003, 0.7309, 0.3096, 0.7174, 0.3087, 0.7313, 0.3061, 0.6764, 0.3006, 0.6734, 0.304, 0.6678, 0.3003, 0.8163, 0.2883, 0.8164, 0.2958, 0.7978, 0.2899, 0.7906, 0.3008, 0.7906, 0.2949, 0.7978, 0.2971, 0.8164, 0.2958, 0.8163, 0.2883, 0.8298, 0.3017, 0.8164, 0.2958, 0.8164, 0.3186, 0.7978, 0.2971, 0.6764, 0.3006, 0.6793, 0.297, 0.681, 0.301, 0.7906, 0.3186, 0.7906, 0.3008, 0.7978, 0.3186, 0.7978, 0.3186, 0.8164, 0.3186, 0.7978, 0.3401, 0.7095, 0.3046, 0.7015, 0.3087, 0.6876, 0.3061, 0.6809, 0.3045, 0.6786, 0.3043, 0.681, 0.301, 0.7833, 0.3058, 0.7833, 0.3016, 0.7881, 0.3046, 0.7906, 0.3008, 0.7906, 0.3186, 0.7881, 0.3046, 0.7906, 0.3186, 0.7978, 0.3186, 0.7906, 0.3364, 0.8345, 0.3186, 0.8164, 0.3186, 0.8298, 0.3017, 0.8163, 0.349, 0.7978, 0.3473, 0.8164, 0.3414, 0.7305, 0.297, 0.723, 0.2963, 0.7313, 0.2935, 0.6859, 0.3011, 0.6835, 0.3046, 0.681, 0.301, 0.7833, 0.3016, 0.7833, 0.3058, 0.7777, 0.3016, 0.7833, 0.3186, 0.7833, 0.3058, 0.7881, 0.3186, 0.7881, 0.3186, 0.7906, 0.3186, 0.7881, 0.3326, 0.7978, 0.3473, 0.7906, 0.3423, 0.7978, 0.3401, 0.8345, 0.3186, 0.8298, 0.3017, 0.8406, 0.3186, 0.8345, 0.3186, 0.8298, 0.3355, 0.8164, 0.3186, 0.8164, 0.3414, 0.8298, 0.3355, 0.8163, 0.349, 0.719, 0.2924, 0.7118, 0.2958, 0.702, 0.292, 0.6907, 0.3045, 0.6858, 0.3046, 0.6908, 0.3011, 0.7726, 0.3016, 0.7777, 0.3016, 0.7726, 0.3058, 0.7833, 0.3186, 0.7777, 0.3186, 0.7833, 0.3058, 0.7833, 0.3186, 0.7881, 0.3186, 0.7833, 0.3314, 0.6934, 0.2922, 0.6888, 0.2925, 0.6906, 0.2884, 0.7016, 0.2955, 0.6964, 0.2956, 0.702, 0.292, 0.6952, 0.3045, 0.6907, 0.3045, 0.6953, 0.301, 0.7726, 0.3016, 0.7726, 0.3058, 0.7643, 0.3016, 0.7726, 0.3186, 0.7726, 0.3058, 0.7777, 0.3186, 0.7833, 0.3186, 0.7833, 0.3314, 0.7777, 0.3186, 0.788, 0.3373, 0.7833, 0.3357, 0.7881, 0.3326, 0.6934, 0.2922, 0.6912, 0.2958, 0.6888, 0.2925, 0.8345, 0.3414, 0.8298, 0.3355, 0.8406, 0.3186, 0.7024, 0.3044, 0.6952, 0.3045, 0.7025, 0.301, 0.7495, 0.3016, 0.7643, 0.3016, 0.7495, 0.3058, 0.7726, 0.3186, 0.7644, 0.3186, 0.7726, 0.3058, 0.7726, 0.3186, 0.7777, 0.3186, 0.7726, 0.3314, 0.7833, 0.3357, 0.7777, 0.3357, 0.7833, 0.3314, 0.6888, 0.2959, 0.6862, 0.2959, 0.6888, 0.2925, 0.7155, 0.3008, 0.7154, 0.3043, 0.7025, 0.301, 0.7495, 0.3016, 0.7495, 0.3058, 0.7359, 0.3016, 0.7495, 0.3186, 0.7495, 0.3058, 0.7644, 0.3186, 0.7726, 0.3186, 0.7726, 0.3314, 0.7644, 0.3186, 0.7726, 0.3357, 0.7726, 0.3314, 0.7777, 0.3357, 0.684, 0.2959, 0.6791, 0.2958, 0.6839, 0.2925, 0.7272, 0.3042, 0.7154, 0.3043, 0.7274, 0.3007, 0.7313, 0.3016, 0.7359, 0.3016, 0.7313, 0.3058, 0.7495, 0.3186, 0.7359, 0.3186, 0.7495, 0.3058, 0.7495, 0.3186, 0.7644, 0.3186, 0.7495, 0.3314, 0.7726, 0.3357, 0.7643, 0.3357, 0.7726, 0.3314, 0.6791, 0.2958, 0.6746, 0.2956, 0.679, 0.2923, 0.7313, 0.3007, 0.7312, 0.3041, 0.7274, 0.3007, 0.6226, 0.2935, 0.6246, 0.2902, 0.6246, 0.2932, 0.7314, 0.3186, 0.7313, 0.3058, 0.7359, 0.3186, 0.7495, 0.3186, 0.7495, 0.3314, 0.7359, 0.3186, 0.7495, 0.3357, 0.7495, 0.3314, 0.7643, 0.3357, 0.6746, 0.2956, 0.6674, 0.2954, 0.6745, 0.2922, 0.6246, 0.2967, 0.6227, 0.297, 0.6246, 0.2932, 0.6305, 0.2893, 0.6306, 0.2923, 0.6261, 0.2907, 0.6246, 0.2902, 0.6305, 0.2883, 0.6261, 0.2907, 0.7314, 0.3186, 0.7359, 0.3186, 0.7313, 0.3314, 0.7495, 0.3357, 0.7359, 0.3357, 0.7495, 0.3314, 0.6674, 0.2954, 0.6544, 0.295, 0.6673, 0.2919, 0.6306, 0.2957, 0.6246, 0.2967, 0.6306, 0.2923, 0.6365, 0.2913, 0.6306, 0.2923, 0.635, 0.2893, 0.6305, 0.2893, 0.6305, 0.2883, 0.635, 0.2893, 0.7313, 0.3357, 0.7313, 0.3314, 0.7359, 0.3357, 0.6544, 0.295, 0.6425, 0.2946, 0.6544, 0.2915, 0.6366, 0.2948, 0.6306, 0.2957, 0.6365, 0.2913, 0.6385, 0.291, 0.6365, 0.2913, 0.6365, 0.2883, 0.6425, 0.2946, 0.6386, 0.2945, 0.6425, 0.2911, 0.6386, 0.2945, 0.6366, 0.2948, 0.6385, 0.291, 0.627, 0.7566, 0.621, 0.7575, 0.6254, 0.7546, 0.629, 0.7563, 0.627, 0.7566, 0.6269, 0.7536, 0.763, 0.8009, 0.763, 0.7967, 0.7682, 0.8009, 0.7405, 0.6266, 0.738, 0.6252, 0.7372, 0.6226, 0.7399, 0.8009, 0.7263, 0.8009, 0.7399, 0.7967, 0.7159, 0.8604, 0.7034, 0.8621, 0.7145, 0.841, 0.6151, 0.7619, 0.6131, 0.7622, 0.6151, 0.7585, 0.6131, 0.7588, 0.615, 0.7555, 0.6151, 0.7585, 0.74, 0.7839, 0.7263, 0.7839, 0.7399, 0.7711, 0.763, 0.7839, 0.763, 0.7967, 0.7548, 0.7839, 0.7059, 0.7661, 0.7058, 0.7696, 0.6929, 0.7662, 0.8249, 0.8067, 0.8203, 0.8008, 0.831, 0.7839, 0.763, 0.7668, 0.763, 0.7711, 0.7548, 0.7668, 0.7738, 0.7839, 0.7682, 0.7839, 0.7738, 0.7711, 0.6978, 0.6278, 0.6961, 0.6306, 0.626, 0.6072, 0.7038, 0.6203, 0.7032, 0.6226, 0.6998, 0.6266, 0.7038, 0.5708, 0.6404, 0.5708, 0.6672, 0.5429, 0.7038, 0.585, 0.7038, 0.6005, 0.6404, 0.5708, 0.6932, 0.6351, 0.6922, 0.6468, 0.626, 0.6466, 0.6549, 0.8533, 0.6484, 0.8689, 0.621, 0.8872, 0.5703, 0.8533, 0.5768, 0.821, 0.6042, 0.8027, 0.5703, 0.8533, 0.6042, 0.8027, 0.621, 0.8872, 0.6365, 0.8091, 0.6484, 0.821, 0.6549, 0.8365, 0.7572, 0.8648, 0.7456, 0.8716, 0.7482, 0.8523, 0.6042, 0.8027, 0.621, 0.8027, 0.6365, 0.8091, 0.7263, 0.7839, 0.7263, 0.7967, 0.7218, 0.7967, 0.7475, 0.8854, 0.7488, 0.8786, 0.7587, 0.8907, 0.8015, 0.5708, 0.7365, 0.5708, 0.7748, 0.5429, 0.7263, 0.8009, 0.7263, 0.7967, 0.7399, 0.7967, 0.6449, 0.7602, 0.6448, 0.7568, 0.6578, 0.7572, 0.7399, 0.7967, 0.7263, 0.7967, 0.7263, 0.7839, 0.737, 0.906, 0.7342, 0.8925, 0.7503, 0.9013, 0.816, 0.6072, 0.816, 0.6466, 0.7471, 0.6351, 0.615, 0.7555, 0.6166, 0.756, 0.6151, 0.7585, 0.7399, 0.7967, 0.7548, 0.7967, 0.7548, 0.8009, 0.7058, 0.7696, 0.7059, 0.7661, 0.7178, 0.766, 0.7233, 0.9064, 0.7242, 0.8912, 0.737, 0.906, 0.7365, 0.6091, 0.7365, 0.6005, 0.816, 0.6072, 0.763, 0.7967, 0.7548, 0.7967, 0.7548, 0.7839, 0.7058, 0.7696, 0.6928, 0.7697, 0.6929, 0.7662, 0.763, 0.7967, 0.7682, 0.7967, 0.7682, 0.8009, 0.6131, 0.7622, 0.6131, 0.7588, 0.6151, 0.7585, 0.7682, 0.8009, 0.7682, 0.7967, 0.7738, 0.7967, 0.7087, 0.8903, 0.7242, 0.8912, 0.7081, 0.9056, 0.7365, 0.6091, 0.816, 0.6072, 0.7426, 0.6278, 0.6817, 0.7611, 0.6793, 0.7612, 0.6793, 0.7578, 0.7399, 0.7711, 0.7263, 0.7711, 0.7263, 0.7668, 0.6837, 0.7609, 0.6817, 0.7611, 0.6839, 0.7575, 0.7548, 0.7668, 0.7548, 0.7711, 0.7399, 0.7711, 0.7548, 0.7839, 0.7548, 0.7967, 0.7399, 0.7967, 0.7263, 0.7668, 0.7263, 0.7711, 0.7218, 0.7711, 0.7785, 0.7839, 0.7785, 0.7979, 0.7738, 0.7967, 0.6935, 0.8673, 0.6882, 0.8733, 0.6819, 0.8564, 0.6917, 0.8865, 0.6991, 0.8901, 0.6826, 0.8955, 0.7365, 0.5661, 0.7324, 0.5661, 0.7399, 0.5278, 0.7443, 0.6306, 0.7426, 0.6278, 0.816, 0.6072, 0.7682, 0.7839, 0.7682, 0.7711, 0.7738, 0.7711, 0.6869, 0.7609, 0.6837, 0.7609, 0.6839, 0.7575, 0.763, 0.7711, 0.7548, 0.7711, 0.7548, 0.7668, 0.6811, 0.7698, 0.6812, 0.7664, 0.6857, 0.7663, 0.6413, 0.7656, 0.6372, 0.7694, 0.6289, 0.7664, 0.6882, 0.8733, 0.6876, 0.8803, 0.675, 0.8699, 0.7487, 0.6542, 0.7481, 0.6468, 0.816, 0.6466, 0.8203, 0.767, 0.8249, 0.7611, 0.831, 0.7839, 0.7682, 0.7668, 0.7682, 0.7711, 0.763, 0.7711, 0.674, 0.7698, 0.6714, 0.7698, 0.6714, 0.7663, 0.7134, 0.7616, 0.7088, 0.7612, 0.7094, 0.7577, 0.7811, 0.7661, 0.7811, 0.7602, 0.7883, 0.7624, 0.7213, 0.7749, 0.7079, 0.774, 0.7218, 0.7713, 0.6869, 0.7609, 0.6839, 0.7575, 0.6925, 0.7573, 0.746, 0.6613, 0.7487, 0.6542, 0.8015, 0.683, 0.8068, 0.7839, 0.8068, 0.7611, 0.8203, 0.767, 0.8203, 0.8008, 0.8068, 0.8067, 0.8068, 0.7839, 0.7738, 0.7711, 0.7682, 0.7711, 0.7682, 0.7668, 0.7134, 0.7616, 0.7094, 0.7577, 0.7218, 0.7588, 0.8068, 0.7611, 0.8068, 0.7535, 0.8203, 0.767, 0.8068, 0.7535, 0.8068, 0.7611, 0.7882, 0.7552, 0.7416, 0.6729, 0.746, 0.6613, 0.8015, 0.683, 0.7811, 0.7661, 0.7883, 0.7624, 0.7883, 0.7839, 0.7883, 0.7839, 0.7883, 0.8054, 0.7811, 0.8017, 0.8068, 0.7535, 0.8249, 0.7611, 0.8203, 0.767, 0.669, 0.7696, 0.6669, 0.7659, 0.6714, 0.7663, 0.6714, 0.7698, 0.669, 0.7696, 0.6714, 0.7663, 0.7883, 0.7839, 0.8068, 0.7839, 0.7883, 0.8054, 0.626, 0.6466, 0.6922, 0.6468, 0.6917, 0.6542, 0.8068, 0.7611, 0.7883, 0.7624, 0.7882, 0.7552, 0.8068, 0.7839, 0.8068, 0.8067, 0.7883, 0.8054, 0.8068, 0.7839, 0.7883, 0.7839, 0.7883, 0.7624, 0.7811, 0.7602, 0.7882, 0.7552, 0.7883, 0.7624, 0.7811, 0.7839, 0.7883, 0.7839, 0.7811, 0.8017, 0.6988, 0.6729, 0.6672, 0.7109, 0.6404, 0.683, 0.6882, 0.8733, 0.675, 0.8699, 0.6819, 0.8564, 0.6638, 0.7693, 0.6586, 0.7691, 0.6583, 0.7656, 0.7087, 0.8903, 0.7081, 0.9056, 0.6942, 0.9028, 0.6372, 0.7694, 0.6297, 0.7699, 0.6289, 0.7664, 0.721, 0.7622, 0.7134, 0.7616, 0.7218, 0.7588, 0.7038, 0.585, 0.6404, 0.5708, 0.7038, 0.5708, 0.7475, 0.8854, 0.7587, 0.8907, 0.7503, 0.9013, 0.7456, 0.8716, 0.7572, 0.8648, 0.7611, 0.8778, 0.6991, 0.8901, 0.6942, 0.9028, 0.6826, 0.8955, 0.7242, 0.8912, 0.7233, 0.9064, 0.7081, 0.9056, 0.7738, 0.7668, 0.7738, 0.7711, 0.7682, 0.7668, 0.7038, 0.6144, 0.7038, 0.6203, 0.6978, 0.6278, 0.6935, 0.8673, 0.6819, 0.8564, 0.6959, 0.8458, 0.7279, 0.8606, 0.7327, 0.8444, 0.7482, 0.8523, 0.6549, 0.8365, 0.621, 0.8872, 0.6042, 0.8027, 0.7785, 0.7839, 0.7811, 0.7839, 0.7785, 0.7979, 0.7038, 0.6203, 0.6998, 0.6266, 0.6978, 0.6278, 0.6932, 0.6351, 0.626, 0.6466, 0.626, 0.6072, 0.825, 0.7839, 0.8203, 0.767, 0.831, 0.7839, 0.6988, 0.6729, 0.7122, 0.6768, 0.7021, 0.7259, 0.633, 0.7599, 0.629, 0.7597, 0.6329, 0.7564, 0.615, 0.7555, 0.621, 0.7535, 0.6166, 0.756, 0.6449, 0.7602, 0.633, 0.7599, 0.6448, 0.7568, 0.7399, 0.8009, 0.7399, 0.7967, 0.7548, 0.8009, 0.763, 0.8009, 0.7548, 0.8009, 0.763, 0.7967, 0.7399, 0.7668, 0.7399, 0.7711, 0.7263, 0.7668, 0.6856, 0.7698, 0.6811, 0.7698, 0.6857, 0.7663, 0.7738, 0.7839, 0.7738, 0.7967, 0.7682, 0.7839, 0.692, 0.7608, 0.6869, 0.7609, 0.6925, 0.7573, 0.6839, 0.7575, 0.6817, 0.7611, 0.6793, 0.7578, 0.825, 0.7839, 0.8068, 0.7839, 0.8203, 0.767, 0.6999, 0.7699, 0.692, 0.774, 0.6781, 0.7713, 0.763, 0.7839, 0.7548, 0.7839, 0.763, 0.7711, 0.8068, 0.7611, 0.8068, 0.7839, 0.7883, 0.7624, 0.74, 0.7839, 0.7399, 0.7967, 0.7263, 0.7839, 0.7811, 0.7839, 0.7811, 0.7661, 0.7883, 0.7839, 0.7218, 0.8009, 0.7218, 0.7967, 0.7263, 0.8009, 0.7738, 0.7711, 0.7738, 0.7668, 0.7785, 0.7699, 0.627, 0.76, 0.6211, 0.761, 0.627, 0.7566, 0.763, 0.7839, 0.7682, 0.7839, 0.763, 0.7967, 0.7218, 0.7839, 0.7218, 0.7711, 0.7263, 0.7839, 0.7785, 0.8026, 0.7738, 0.8009, 0.7785, 0.7979, 0.7177, 0.7694, 0.7058, 0.7696, 0.7178, 0.766, 0.7738, 0.8009, 0.7682, 0.8009, 0.7738, 0.7967, 0.7218, 0.7668, 0.7263, 0.7668, 0.7218, 0.7711, 0.6928, 0.7697, 0.6856, 0.7698, 0.6929, 0.7662, 0.7218, 0.766, 0.7217, 0.7694, 0.7178, 0.766, 0.7399, 0.7668, 0.7548, 0.7668, 0.7399, 0.7711, 0.74, 0.7839, 0.7399, 0.7711, 0.7548, 0.7839, 0.629, 0.7597, 0.627, 0.76, 0.629, 0.7563, 0.5768, 0.821, 0.5887, 0.8091, 0.6042, 0.8027, 0.6211, 0.761, 0.6151, 0.7619, 0.621, 0.7575, 0.7202, 0.5661, 0.7079, 0.5661, 0.7021, 0.5278, 0.7383, 0.8653, 0.7279, 0.8606, 0.7482, 0.8523, 0.7481, 0.6468, 0.7471, 0.6351, 0.816, 0.6466, 0.621, 0.8872, 0.5768, 0.8689, 0.5703, 0.8533, 0.7079, 0.5661, 0.7038, 0.5661, 0.7021, 0.5278, 0.621, 0.8872, 0.6042, 0.8872, 0.5887, 0.8808, 0.7748, 0.5429, 0.7365, 0.5708, 0.7365, 0.5661, 0.5887, 0.8808, 0.5768, 0.8689, 0.621, 0.8872, 0.7034, 0.8621, 0.6935, 0.8673, 0.6959, 0.8458, 0.7021, 0.5278, 0.7399, 0.5278, 0.7202, 0.5661, 0.7426, 0.6278, 0.7405, 0.6266, 0.7365, 0.6203, 0.7038, 0.6005, 0.626, 0.6072, 0.6404, 0.5708, 0.7324, 0.5661, 0.7202, 0.5661, 0.7399, 0.5278, 0.6839, 0.7575, 0.6793, 0.7578, 0.681, 0.7537, 0.7405, 0.6266, 0.7372, 0.6226, 0.7365, 0.6203, 0.7094, 0.7577, 0.7023, 0.761, 0.6925, 0.7573, 0.7471, 0.6351, 0.7443, 0.6306, 0.816, 0.6072, 0.7202, 0.6792, 0.7399, 0.7259, 0.7021, 0.7259, 0.6811, 0.7698, 0.6762, 0.7699, 0.6812, 0.7664, 0.6932, 0.6351, 0.626, 0.6072, 0.6961, 0.6306, 0.5703, 0.8533, 0.5703, 0.8365, 0.5768, 0.821, 0.6549, 0.8365, 0.6549, 0.8533, 0.621, 0.8872, 0.7122, 0.6768, 0.7202, 0.6792, 0.7021, 0.7259, 0.7038, 0.6091, 0.626, 0.6072, 0.7038, 0.6005, 0.621, 0.7545, 0.621, 0.7535, 0.6254, 0.7546, 0.7218, 0.7839, 0.7263, 0.7839, 0.7218, 0.7967, 0.6578, 0.7607, 0.6449, 0.7602, 0.6578, 0.7572, 0.7021, 0.7259, 0.6672, 0.7109, 0.6988, 0.6729, 0.627, 0.76, 0.627, 0.7566, 0.629, 0.7563, 0.629, 0.7597, 0.629, 0.7563, 0.6329, 0.7564, 0.6211, 0.761, 0.621, 0.7575, 0.627, 0.7566, 0.633, 0.7599, 0.6329, 0.7564, 0.6448, 0.7568, 0.7218, 0.7967, 0.7263, 0.7967, 0.7263, 0.8009, 0.621, 0.7545, 0.621, 0.7575, 0.6166, 0.756, 0.7416, 0.6729, 0.7399, 0.7259, 0.7281, 0.6768, 0.627, 0.7566, 0.6254, 0.7546, 0.6269, 0.7536, 0.621, 0.7535, 0.6269, 0.7536, 0.6254, 0.7546, 0.7327, 0.8444, 0.7279, 0.8606, 0.7145, 0.841, 0.665, 0.7609, 0.6578, 0.7607, 0.665, 0.7574, 0.74, 0.7839, 0.7548, 0.7839, 0.7399, 0.7967, 0.6695, 0.761, 0.665, 0.7609, 0.6695, 0.7576, 0.6744, 0.7612, 0.6695, 0.761, 0.6744, 0.7577, 0.6793, 0.7612, 0.6767, 0.7612, 0.6793, 0.7578, 0.763, 0.7839, 0.763, 0.7711, 0.7682, 0.7839, 0.7738, 0.7839, 0.7785, 0.7839, 0.7738, 0.7967, 0.763, 0.7668, 0.7682, 0.7668, 0.763, 0.7711, 0.7032, 0.6226, 0.7023, 0.6252, 0.6998, 0.6266, 0.7038, 0.6091, 0.7038, 0.6144, 0.6978, 0.6278, 0.6672, 0.5429, 0.7038, 0.5661, 0.7038, 0.5708, 0.6672, 0.5429, 0.7021, 0.5278, 0.7038, 0.5661, 0.6404, 0.683, 0.626, 0.6466, 0.6917, 0.6542, 0.6042, 0.8027, 0.6365, 0.8091, 0.6549, 0.8365, 0.6484, 0.8689, 0.6365, 0.8808, 0.621, 0.8872, 0.7488, 0.8786, 0.7456, 0.8716, 0.7611, 0.8778, 0.7365, 0.5661, 0.7399, 0.5278, 0.7748, 0.5429, 0.621, 0.7575, 0.621, 0.7545, 0.6254, 0.7546, 0.621, 0.7575, 0.6151, 0.7585, 0.6166, 0.756, 0.6151, 0.7619, 0.6151, 0.7585, 0.621, 0.7575, 0.6578, 0.7607, 0.6578, 0.7572, 0.665, 0.7574, 0.621, 0.7535, 0.621, 0.7545, 0.6166, 0.756, 0.7217, 0.7694, 0.7177, 0.7694, 0.7178, 0.766, 0.7263, 0.7839, 0.7263, 0.7711, 0.7399, 0.7711, 0.7421, 0.8903, 0.7475, 0.8854, 0.7503, 0.9013, 0.7365, 0.585, 0.7365, 0.5708, 0.8015, 0.5708, 0.7399, 0.7711, 0.7548, 0.7711, 0.7548, 0.7839, 0.7218, 0.7711, 0.7263, 0.7711, 0.7263, 0.7839, 0.6695, 0.761, 0.6695, 0.7576, 0.6744, 0.7577, 0.7548, 0.8009, 0.7548, 0.7967, 0.763, 0.7967, 0.7548, 0.7839, 0.7548, 0.7711, 0.763, 0.7711, 0.6991, 0.8901, 0.7087, 0.8903, 0.6942, 0.9028, 0.7365, 0.6005, 0.7365, 0.585, 0.8015, 0.5708, 0.8203, 0.8008, 0.825, 0.7839, 0.831, 0.7839, 0.7738, 0.7967, 0.7682, 0.7967, 0.7682, 0.7839, 0.6767, 0.7612, 0.6744, 0.7577, 0.6793, 0.7578, 0.6856, 0.7698, 0.6857, 0.7663, 0.6929, 0.7662, 0.665, 0.7609, 0.665, 0.7574, 0.6695, 0.7576, 0.6767, 0.7612, 0.6744, 0.7612, 0.6744, 0.7577, 0.7682, 0.7839, 0.7682, 0.7967, 0.763, 0.7967, 0.6876, 0.8803, 0.6917, 0.8865, 0.6754, 0.8838, 0.7365, 0.6144, 0.7365, 0.6091, 0.7426, 0.6278, 0.6762, 0.7699, 0.6763, 0.7664, 0.6812, 0.7664, 0.7738, 0.8009, 0.7738, 0.7967, 0.7785, 0.7979, 0.763, 0.7711, 0.7682, 0.7711, 0.7682, 0.7839, 0.7088, 0.7612, 0.7023, 0.761, 0.7094, 0.7577, 0.6586, 0.7691, 0.6484, 0.7691, 0.6583, 0.7656, 0.7426, 0.6278, 0.7365, 0.6203, 0.7365, 0.6144, 0.8203, 0.8008, 0.8249, 0.8067, 0.8068, 0.8143, 0.7811, 0.7839, 0.7811, 0.8017, 0.7785, 0.7979, 0.6762, 0.7699, 0.674, 0.7698, 0.6763, 0.7664, 0.7023, 0.761, 0.692, 0.7608, 0.6925, 0.7573, 0.6669, 0.7659, 0.6638, 0.7693, 0.6583, 0.7656, 0.6793, 0.7578, 0.6771, 0.7548, 0.681, 0.7537, 0.7487, 0.6542, 0.816, 0.6466, 0.8015, 0.683, 0.7811, 0.7839, 0.7785, 0.7839, 0.7785, 0.7699, 0.7811, 0.8076, 0.7811, 0.8017, 0.7883, 0.8054, 0.7738, 0.7711, 0.7785, 0.7699, 0.7785, 0.7839, 0.7882, 0.8126, 0.7883, 0.8054, 0.8068, 0.8067, 0.6669, 0.7659, 0.6698, 0.7622, 0.6714, 0.7663, 0.7748, 0.7109, 0.7399, 0.7259, 0.7416, 0.6729, 0.692, 0.774, 0.6786, 0.7749, 0.6781, 0.7713, 0.669, 0.7696, 0.667, 0.7694, 0.6669, 0.7659, 0.7738, 0.7668, 0.7785, 0.7652, 0.7785, 0.7699, 0.7079, 0.774, 0.6999, 0.7734, 0.6999, 0.7699, 0.7811, 0.7661, 0.7811, 0.7839, 0.7785, 0.7699, 0.7748, 0.7109, 0.7416, 0.6729, 0.8015, 0.683, 0.7079, 0.774, 0.6999, 0.7699, 0.7218, 0.7713, 0.6698, 0.7622, 0.6737, 0.7634, 0.6714, 0.7663, 0.6999, 0.7734, 0.692, 0.774, 0.6999, 0.7699, 0.667, 0.7694, 0.6638, 0.7693, 0.6669, 0.7659, 0.8068, 0.8143, 0.7882, 0.8126, 0.8068, 0.8067, 0.6943, 0.6613, 0.6988, 0.6729, 0.6404, 0.683, 0.6484, 0.7691, 0.6419, 0.7691, 0.6413, 0.7656, 0.6876, 0.8803, 0.6754, 0.8838, 0.675, 0.8699, 0.6484, 0.7691, 0.6413, 0.7656, 0.6583, 0.7656, 0.7342, 0.8925, 0.7421, 0.8903, 0.7503, 0.9013, 0.6763, 0.7664, 0.674, 0.7698, 0.6714, 0.7663, 0.6917, 0.6542, 0.6943, 0.6613, 0.6404, 0.683, 0.7488, 0.8786, 0.7611, 0.8778, 0.7587, 0.8907, 0.6419, 0.7691, 0.6372, 0.7694, 0.6413, 0.7656, 0.6917, 0.8865, 0.6826, 0.8955, 0.6754, 0.8838, 0.7242, 0.8912, 0.7342, 0.8925, 0.737, 0.906, 0.7738, 0.7839, 0.7738, 0.7711, 0.7785, 0.7839, 0.7038, 0.6091, 0.6978, 0.6278, 0.626, 0.6072, 0.8015, 0.5708, 0.816, 0.6072, 0.7365, 0.6005, 0.7456, 0.8716, 0.7383, 0.8653, 0.7482, 0.8523, 0.7034, 0.8621, 0.6959, 0.8458, 0.7145, 0.841, 0.7882, 0.8126, 0.7811, 0.8076, 0.7883, 0.8054, 0.7202, 0.6792, 0.7281, 0.6768, 0.7399, 0.7259, 0.7279, 0.8606, 0.7159, 0.8604, 0.7145, 0.841, 0.8068, 0.8067, 0.8203, 0.8008, 0.8068, 0.8143, 0.825, 0.7839, 0.8203, 0.8008, 0.8068, 0.7839, 0.2248, 0.2612, 0.2248, 0.1287, 0.2176, 0.1287, 0.2176, 0.2612, 0.5754, 0.8674, 0.5754, 0.5306, 0.3996, 0.5306, 0.3996, 0.8674, 0.2104, 0.1287, 0.2104, 0.2612, 0.2176, 0.2612, 0.2176, 0.1287, 0.5803, 0.4001, 0.5803, 0.06329, 0.4045, 0.06329, 0.4045, 0.4001, 0.195, 0.2673, 0.195, 0.1982, 0.1878, 0.1982, 0.1878, 0.2673, 0.195, 0.1982, 0.195, 0.2673, 0.2022, 0.2673, 0.2022, 0.1982])
me_door_lock.use_remesh_preserve_volume = False
me_door_lock.use_remesh_preserve_attributes = False
me_door_lock.use_mirror_vertex_groups = False
me_door_lock.update()
me_key = bpy.data.meshes.new('key')
me_key.from_pydata([(-0.3009, -0.09065, -0.1076), (-0.3009, -0.09065, 0.06966), (-0.3009, 0.09065, -0.1076), (-0.3009, 0.09065, 0.06966), (-0.1961, -0.08782, -0.1049), (-0.1961, -0.08782, 0.06686), (-0.1961, 0.08782, -0.1049), (-0.1961, 0.08782, 0.06686), (-0.2026, -0.09065, -0.2667), (-0.2026, 0.09065, -0.2667), (-0.1196, -0.08782, -0.2136), (-0.1196, 0.08782, -0.2136), (0.01241, -0.09065, -0.3296), (0.01241, -0.08782, -0.2468), (-0.2134, -0.09065, 0.2169), (-0.2134, 0.09065, 0.2169), (-0.1253, -0.08782, 0.1698), (-0.1253, 0.08782, 0.1698), (0.01241, -0.09065, 0.2936), (0.01241, -0.08782, 0.2075), (0.01241, 0.08782, 0.2075), (0.3143, -0.0328, -0.08347), (0.3143, -0.0328, 0.01107), (0.3143, 0.0328, -0.08347), (0.3143, 0.0328, 0.01107), (0.221, -0.08782, -0.1049), (0.221, -0.08782, 0.06686), (0.221, 0.08782, -0.1049), (0.221, 0.08782, 0.06686), (0.2274, -0.09065, -0.2667), (0.2274, 0.09065, -0.2667), (0.1444, -0.08782, -0.2136), (0.1444, 0.08782, -0.2136), (0.01241, 0.09065, -0.3296), (0.01241, 0.08782, -0.2468), (0.2382, -0.09065, 0.2169), (0.2382, 0.09065, 0.2169), (0.1501, -0.08782, 0.1698), (0.1501, 0.08782, 0.1698), (0.01241, 0.09065, 0.2936), (1.065, -0.05844, -0.07559), (1.065, -0.05844, 0.05353), (1.065, 0.05844, 0.05353), (1.065, 0.05844, -0.07559), (0.9362, 0.0328, 0.01107), (0.9362, -0.0328, 0.01107), (0.9362, 0.0328, -0.08347), (0.9362, -0.0328, -0.08347), (0.9143, -0.0328, 0.01107), (0.9143, -0.0328, -0.08347), (0.9143, 0.0328, 0.01107), (0.9143, 0.0328, -0.08347), (0.7996, -0.0328, 0.01107), (0.7996, -0.0328, -0.08347), (0.7996, 0.0328, 0.01107), (0.7996, 0.0328, -0.08347), (1.057, 0.0328, -0.1144), (1.057, -0.0328, -0.1144), (0.9362, 0.0328, -0.1144), (0.9143, 0.0328, -0.1144), (0.9362, -0.0328, -0.1144), (0.9143, -0.0328, -0.1144), (0.7996, 0.0328, -0.1144), (0.7996, -0.0328, -0.1144), (1.057, 0.0328, -0.1407), (1.057, -0.0328, -0.1407), (0.9362, 0.0328, -0.1407), (0.9362, -0.0328, -0.1407), (0.7996, 0.0328, -0.204), (0.9143, 0.0328, -0.204), (0.9143, -0.0328, -0.204), (0.7996, -0.0328, -0.204), (1.057, 0.0328, -0.2374), (1.057, -0.0328, -0.2374), (0.9362, 0.0328, -0.2374), (0.9362, -0.0328, -0.2374), (0.3143, -0.0328, 0.01107), (0.3143, -0.0328, -0.08347), (0.3143, 0.0328, 0.01107), (0.3143, 0.0328, -0.08347), (0.7996, 0.0328, 0.01107), (0.7996, 0.0328, -0.08347), (0.7996, -0.0328, 0.01107), (0.7996, -0.0328, -0.08347), (0.9143, 0.0328, 0.01107), (0.9143, 0.0328, -0.08347), (0.9143, -0.0328, 0.01107), (0.9143, -0.0328, -0.08347), (0.9143, 0.0328, -0.1144), (0.9143, -0.0328, -0.1144), (0.9143, 0.0328, -0.204), (0.9143, -0.0328, -0.204), (0.8242, -0.0328, 0.01107), (0.8242, -0.0328, -0.08347), (0.8242, -0.0328, -0.1144), (0.8242, -0.0328, -0.204), (0.8242, 0.0328, 0.01107), (0.8242, 0.0328, -0.08347), (0.8242, 0.0328, -0.1144), (0.8242, 0.0328, -0.204), (0.9543, 0.0328, 0.01107), (0.9543, 0.0328, -0.08347), (0.9543, -0.0328, 0.01107), (0.9543, -0.0328, -0.08347), (0.9543, 0.0328, -0.1144), (0.9543, -0.0328, -0.1144), (0.9543, 0.0328, -0.1407), (0.9543, -0.0328, -0.1407), (0.9543, 0.0328, -0.2374), (0.9543, -0.0328, -0.2374), (1.028, 0.05844, 0.05353), (1.028, 0.05844, -0.07559), (1.036, 0.0328, -0.1144), (1.036, 0.0328, -0.1407), (1.036, 0.0328, -0.2374), (1.028, -0.05844, 0.05353), (1.028, -0.05844, -0.07559), (1.036, -0.0328, -0.1144), (1.036, -0.0328, -0.1407), (1.036, -0.0328, -0.2374), (0.9362, 0.0328, -0.08347), (0.9143, 0.0328, -0.08347), (0.7996, 0.0328, -0.08347), (0.7996, -0.0328, -0.08347), (0.9362, -0.0328, -0.08347), (0.9143, -0.0328, -0.08347), (1.057, 0.0328, -0.08347), (1.057, -0.0328, -0.08347), (0.9143, -0.0328, -0.08347), (0.9143, 0.0328, -0.08347), (0.8242, -0.0328, -0.08347), (0.8242, 0.0328, -0.08347), (0.9543, -0.0328, -0.08347), (0.9543, 0.0328, -0.08347), (1.036, 0.0328, -0.08347), (1.036, -0.0328, -0.08347), (0.7996, -0.0328, -0.1971), (0.7996, 0.0328, -0.1971), (0.9143, 0.0328, -0.1971), (0.9143, -0.0328, -0.1971), (0.9143, 0.0328, -0.1971), (0.9143, -0.0328, -0.1971), (0.8242, -0.0328, -0.1971), (0.8242, 0.0328, -0.1971), (1.057, -0.0328, -0.2374), (0.9362, -0.0328, -0.2374), (1.057, 0.0328, -0.2374), (0.9362, 0.0328, -0.2374), (0.9543, 0.0328, -0.2374), (0.9543, -0.0328, -0.2374), (1.036, 0.0328, -0.2374), (1.036, -0.0328, -0.2374)], [], [(1, 3, 2, 0), (3, 7, 6, 2), (7, 5, 4, 6), (5, 1, 0, 4), (4, 0, 8, 10), (7, 3, 15, 17), (10, 8, 12, 13), (6, 4, 10, 11), (0, 2, 9, 8), (2, 6, 11, 9), (9, 11, 34, 33), (14, 16, 19, 18), (5, 7, 17, 16), (3, 1, 14, 15), (1, 5, 16, 14), (17, 15, 39, 20), (16, 17, 20, 19), (115, 41, 42, 110), (24, 23, 27, 28), (28, 27, 25, 26), (26, 25, 21, 22), (25, 31, 29, 21), (28, 38, 36, 24), (27, 32, 31, 25), (21, 29, 30, 23), (23, 30, 32, 27), (11, 10, 13, 34), (30, 33, 34, 32), (26, 37, 38, 28), (24, 36, 35, 22), (22, 35, 37, 26), (8, 9, 33, 12), (15, 14, 18, 39), (31, 13, 12, 29), (32, 34, 13, 31), (29, 12, 33, 30), (35, 18, 19, 37), (38, 20, 39, 36), (37, 19, 20, 38), (36, 39, 18, 35), (41, 40, 43, 42), (110, 42, 43, 111), (116, 40, 41, 115), (122, 62, 63, 123), (131, 98, 62, 122), (49, 47, 45, 48), (50, 44, 46, 51), (48, 45, 44, 50), (86, 48, 50, 84), (84, 50, 51, 85), (87, 49, 48, 86), (120, 58, 59, 121), (81, 55, 53, 83), (83, 53, 52, 82), (80, 54, 55, 81), (82, 52, 54, 80), (137, 68, 71, 136), (59, 58, 60, 61), (57, 65, 64, 56), (125, 61, 60, 124), (133, 104, 58, 120), (135, 117, 57, 127), (128, 89, 61, 125), (127, 57, 56, 126), (151, 119, 73, 144), (90, 69, 70, 91), (139, 70, 69, 138), (117, 118, 65, 57), (104, 106, 66, 58), (141, 91, 70, 139), (143, 99, 68, 137), (58, 66, 67, 60), (114, 72, 73, 119), (144, 73, 72, 146), (147, 74, 75, 145), (148, 108, 74, 147), (22, 76, 78, 24), (24, 78, 79, 23), (21, 77, 76, 22), (23, 79, 77, 21), (76, 82, 80, 78), (78, 80, 81, 79), (77, 83, 82, 76), (79, 81, 83, 77), (138, 69, 90, 140), (142, 95, 91, 141), (99, 90, 91, 95), (130, 94, 89, 128), (93, 87, 86, 92), (96, 84, 85, 97), (92, 86, 84, 96), (121, 59, 88, 129), (52, 92, 96, 54), (54, 96, 97, 55), (53, 93, 92, 52), (123, 63, 94, 130), (68, 99, 95, 71), (136, 71, 95, 142), (140, 90, 99, 143), (129, 88, 98, 131), (150, 114, 108, 148), (74, 108, 109, 75), (112, 113, 106, 104), (60, 67, 107, 105), (145, 75, 109, 149), (124, 60, 105, 132), (134, 112, 104, 133), (47, 103, 102, 45), (44, 100, 101, 46), (45, 102, 100, 44), (126, 56, 112, 134), (56, 64, 113, 112), (146, 72, 114, 150), (108, 114, 119, 109), (105, 107, 118, 117), (149, 109, 119, 151), (132, 105, 117, 135), (103, 116, 115, 102), (100, 110, 111, 101), (102, 115, 110, 100), (103, 132, 135, 116), (43, 126, 134, 111), (111, 134, 133, 101), (47, 124, 132, 103), (85, 129, 131, 97), (53, 123, 130, 93), (51, 121, 129, 85), (93, 130, 128, 87), (40, 127, 126, 43), (87, 128, 125, 49), (116, 135, 127, 40), (101, 133, 120, 46), (49, 125, 124, 47), (46, 120, 121, 51), (97, 131, 122, 55), (55, 122, 123, 53), (88, 140, 143, 98), (63, 136, 142, 94), (94, 142, 141, 89), (59, 138, 140, 88), (98, 143, 137, 62), (89, 141, 139, 61), (61, 139, 138, 59), (62, 137, 136, 63), (107, 149, 151, 118), (64, 146, 150, 113), (67, 145, 149, 107), (113, 150, 148, 106), (106, 148, 147, 66), (66, 147, 145, 67), (65, 144, 146, 64), (118, 151, 144, 65)])
me_key.polygons.foreach_set('use_smooth', [True] * 152)
_uv = me_key.uv_layers.new(name='UVMap')
_uv.uv.foreach_set('vector', [0.4343, 0.3755, 0.461, 0.3892, 0.4581, 0.4107, 0.4261, 0.4122, 0.1279, 0.1815, 0.1819, 0.183, 0.1818, 0.2714, 0.1279, 0.2728, 0.6603, 0.8154, 0.6133, 0.7952, 0.5998, 0.7481, 0.6507, 0.7399, 0.1676, 0.6724, 0.115, 0.6738, 0.115, 0.5847, 0.1676, 0.586, 0.1676, 0.586, 0.115, 0.5847, 0.1644, 0.5047, 0.2061, 0.5314, 0.1819, 0.183, 0.1279, 0.1815, 0.1729, 0.1056, 0.2184, 0.1298, 0.2061, 0.5314, 0.1644, 0.5047, 0.2724, 0.4731, 0.2724, 0.5147, 0.6507, 0.7399, 0.5998, 0.7481, 0.5704, 0.7214, 0.6063, 0.6927, 0.4261, 0.4122, 0.4581, 0.4107, 0.4685, 0.4324, 0.4394, 0.4519, 0.1279, 0.2728, 0.1818, 0.2714, 0.2211, 0.3275, 0.1783, 0.3547, 0.1783, 0.3547, 0.2211, 0.3275, 0.2891, 0.3448, 0.2889, 0.3874, 0.159, 0.7478, 0.2032, 0.7241, 0.2724, 0.7431, 0.2724, 0.7863, 0.6133, 0.7952, 0.6603, 0.8154, 0.6337, 0.8612, 0.6018, 0.8276, 0.461, 0.3892, 0.4343, 0.3755, 0.4568, 0.3498, 0.4748, 0.3731, 0.115, 0.6738, 0.1676, 0.6724, 0.2032, 0.7241, 0.159, 0.7478, 0.2184, 0.1298, 0.1729, 0.1056, 0.2893, 0.06582, 0.2894, 0.1102, 0.6018, 0.8276, 0.6337, 0.8612, 0.5841, 0.8847, 0.5671, 0.8465, 0.7429, 0.3683, 0.7485, 0.3734, 0.7347, 0.3876, 0.728, 0.384, 0.4534, 0.2122, 0.4532, 0.2608, 0.3972, 0.2719, 0.3976, 0.1827, 0.4848, 0.8569, 0.4562, 0.7862, 0.487, 0.772, 0.4999, 0.8193, 0.3775, 0.6725, 0.3774, 0.5859, 0.4319, 0.5969, 0.4319, 0.6441, 0.3774, 0.5859, 0.3388, 0.5313, 0.3803, 0.5046, 0.4319, 0.5969, 0.3976, 0.1827, 0.3606, 0.1296, 0.4059, 0.105, 0.4534, 0.2122, 0.4562, 0.7862, 0.4738, 0.7231, 0.5004, 0.7362, 0.487, 0.772, 0.579, 0.51, 0.5294, 0.507, 0.5498, 0.4622, 0.5778, 0.4955, 0.4532, 0.2608, 0.3998, 0.3556, 0.3572, 0.328, 0.3972, 0.2719, 0.6063, 0.6927, 0.5704, 0.7214, 0.5331, 0.7191, 0.5334, 0.6775, 0.3998, 0.3556, 0.2889, 0.3874, 0.2891, 0.3448, 0.3572, 0.328, 0.4999, 0.8193, 0.5276, 0.8425, 0.5295, 0.8847, 0.4848, 0.8569, 0.5806, 0.3275, 0.552, 0.3556, 0.5401, 0.3195, 0.5804, 0.3119, 0.4319, 0.6441, 0.3857, 0.7481, 0.3416, 0.7242, 0.3775, 0.6725, 0.4394, 0.4519, 0.4685, 0.4324, 0.4993, 0.4497, 0.4802, 0.4863, 0.4748, 0.3731, 0.4568, 0.3498, 0.4961, 0.3308, 0.5062, 0.3596, 0.3388, 0.5313, 0.2724, 0.5147, 0.2724, 0.4731, 0.3803, 0.5046, 0.4738, 0.7231, 0.5334, 0.6775, 0.5331, 0.7191, 0.5004, 0.7362, 0.5294, 0.507, 0.4802, 0.4863, 0.4993, 0.4497, 0.5498, 0.4622, 0.3857, 0.7481, 0.2724, 0.7863, 0.2724, 0.7431, 0.3416, 0.7242, 0.3606, 0.1296, 0.2894, 0.1102, 0.2893, 0.06582, 0.4059, 0.105, 0.5276, 0.8425, 0.5671, 0.8465, 0.5841, 0.8847, 0.5295, 0.8847, 0.552, 0.3556, 0.5062, 0.3596, 0.4961, 0.3308, 0.5401, 0.3195, 0.7485, 0.3734, 0.7599, 0.4056, 0.7397, 0.4072, 0.7347, 0.3876, 0.808, 0.2185, 0.8163, 0.2192, 0.813, 0.2572, 0.8039, 0.2567, 0.7931, 0.5965, 0.8033, 0.5965, 0.8034, 0.6438, 0.7931, 0.6438, 0.6524, 0.4758, 0.6546, 0.4698, 0.6659, 0.4784, 0.6625, 0.4835, 0.718, 0.2607, 0.7196, 0.275, 0.7079, 0.2772, 0.7046, 0.2618, 0.732, 0.5966, 0.7429, 0.5966, 0.743, 0.6439, 0.732, 0.6439, 0.763, 0.2148, 0.7703, 0.2157, 0.7665, 0.2551, 0.7565, 0.2557, 0.7088, 0.3517, 0.7142, 0.3547, 0.7032, 0.3736, 0.6952, 0.37, 0.7084, 0.3514, 0.7088, 0.3517, 0.6952, 0.37, 0.695, 0.3695, 0.7621, 0.2147, 0.763, 0.2148, 0.7565, 0.2557, 0.7559, 0.2551, 0.732, 0.5966, 0.732, 0.5966, 0.732, 0.6439, 0.732, 0.6439, 0.7665, 0.2553, 0.7674, 0.2681, 0.7586, 0.2692, 0.7565, 0.2557, 0.6522, 0.4763, 0.6523, 0.4761, 0.6624, 0.4837, 0.6622, 0.4839, 0.6746, 0.5966, 0.6746, 0.5966, 0.6746, 0.6439, 0.6746, 0.6439, 0.7039, 0.2129, 0.7047, 0.2129, 0.7046, 0.2615, 0.7037, 0.2615, 0.6789, 0.3437, 0.6793, 0.3439, 0.6701, 0.3591, 0.6699, 0.3587, 0.6568, 0.4648, 0.659, 0.4598, 0.6698, 0.4743, 0.6678, 0.4764, 0.6885, 0.4477, 0.6943, 0.447, 0.7008, 0.4596, 0.6962, 0.4617, 0.7595, 0.416, 0.7582, 0.4244, 0.7404, 0.4206, 0.7404, 0.4148, 0.732, 0.5966, 0.732, 0.5811, 0.7429, 0.5811, 0.7429, 0.5966, 0.7749, 0.2556, 0.7744, 0.268, 0.7674, 0.2681, 0.7665, 0.2553, 0.7931, 0.5965, 0.7931, 0.581, 0.8033, 0.581, 0.8033, 0.5965, 0.732, 0.5966, 0.732, 0.5811, 0.732, 0.5811, 0.732, 0.5966, 0.7599, 0.406, 0.7595, 0.416, 0.7404, 0.4148, 0.7397, 0.4076, 0.793, 0.5555, 0.793, 0.5431, 0.8033, 0.5431, 0.8033, 0.5555, 0.6838, 0.4561, 0.6839, 0.4559, 0.6909, 0.4652, 0.6907, 0.4653, 0.6935, 0.4634, 0.6909, 0.4652, 0.6839, 0.4559, 0.6862, 0.4518, 0.7931, 0.581, 0.7931, 0.5679, 0.8033, 0.5679, 0.8033, 0.581, 0.7744, 0.268, 0.7742, 0.2779, 0.7674, 0.2779, 0.7674, 0.2681, 0.732, 0.5705, 0.732, 0.5599, 0.732, 0.5599, 0.732, 0.5705, 0.7215, 0.2843, 0.7233, 0.2937, 0.7123, 0.2962, 0.7101, 0.2867, 0.6943, 0.447, 0.6993, 0.4435, 0.706, 0.4572, 0.7008, 0.4596, 0.733, 0.4317, 0.7382, 0.4298, 0.7514, 0.4402, 0.7457, 0.4457, 0.7548, 0.4323, 0.7514, 0.4402, 0.7382, 0.4298, 0.7393, 0.4252, 0.7048, 0.44, 0.7103, 0.4364, 0.7162, 0.454, 0.7111, 0.4556, 0.774, 0.2871, 0.7737, 0.2962, 0.7671, 0.2961, 0.7672, 0.287, 0.5804, 0.3119, 0.5808, 0.3119, 0.5809, 0.3277, 0.5806, 0.3275, 0.4534, 0.2122, 0.4542, 0.2122, 0.4541, 0.2608, 0.4532, 0.2608, 0.4319, 0.5969, 0.4319, 0.5969, 0.4319, 0.6442, 0.4319, 0.6441, 0.5778, 0.4955, 0.5781, 0.4953, 0.5792, 0.5099, 0.579, 0.51, 0.5808, 0.3119, 0.6789, 0.3437, 0.6699, 0.3587, 0.5809, 0.3277, 0.4542, 0.2122, 0.7039, 0.2129, 0.7037, 0.2615, 0.4541, 0.2608, 0.4319, 0.5969, 0.6746, 0.5966, 0.6746, 0.6439, 0.4319, 0.6442, 0.5781, 0.4953, 0.6522, 0.4763, 0.6622, 0.4839, 0.5792, 0.5099, 0.7599, 0.2773, 0.7613, 0.2855, 0.761, 0.2855, 0.7597, 0.2774, 0.6869, 0.5705, 0.6868, 0.56, 0.732, 0.5599, 0.732, 0.5705, 0.6673, 0.458, 0.6838, 0.4561, 0.6907, 0.4653, 0.6741, 0.472, 0.6869, 0.5966, 0.6869, 0.5811, 0.732, 0.5811, 0.732, 0.5966, 0.6869, 0.5966, 0.732, 0.5966, 0.732, 0.6439, 0.6869, 0.6439, 0.7174, 0.2129, 0.7621, 0.2147, 0.7559, 0.2551, 0.718, 0.2604, 0.6841, 0.3461, 0.7084, 0.3514, 0.695, 0.3695, 0.6771, 0.362, 0.7565, 0.2557, 0.7586, 0.2692, 0.7584, 0.2692, 0.7564, 0.2558, 0.6793, 0.3439, 0.6841, 0.3461, 0.6771, 0.362, 0.6701, 0.3591, 0.7047, 0.2129, 0.7174, 0.2129, 0.718, 0.2604, 0.7046, 0.2615, 0.6746, 0.5966, 0.6869, 0.5966, 0.6869, 0.6439, 0.6746, 0.6439, 0.6746, 0.5966, 0.6746, 0.5811, 0.6869, 0.5811, 0.6869, 0.5966, 0.659, 0.4598, 0.6673, 0.458, 0.6741, 0.472, 0.6698, 0.4743, 0.6745, 0.5705, 0.6745, 0.56, 0.6868, 0.56, 0.6869, 0.5705, 0.7597, 0.2774, 0.761, 0.2855, 0.7233, 0.2937, 0.7215, 0.2843, 0.7564, 0.2558, 0.7584, 0.2692, 0.7196, 0.275, 0.718, 0.2607, 0.8038, 0.2881, 0.8035, 0.2972, 0.7737, 0.2962, 0.774, 0.2871, 0.7103, 0.4364, 0.7161, 0.4352, 0.721, 0.4529, 0.7162, 0.454, 0.8042, 0.2691, 0.804, 0.279, 0.7742, 0.2779, 0.7744, 0.268, 0.7429, 0.5811, 0.7429, 0.5679, 0.752, 0.5679, 0.752, 0.5811, 0.7429, 0.5555, 0.7429, 0.5432, 0.7519, 0.5431, 0.752, 0.5555, 0.7429, 0.5966, 0.7429, 0.5811, 0.752, 0.5811, 0.752, 0.5965, 0.8039, 0.2569, 0.8042, 0.2691, 0.7744, 0.268, 0.7749, 0.2556, 0.7429, 0.5966, 0.752, 0.5966, 0.752, 0.6439, 0.743, 0.6439, 0.7703, 0.2157, 0.7777, 0.2164, 0.7749, 0.2554, 0.7665, 0.2551, 0.7142, 0.3547, 0.7196, 0.3574, 0.7098, 0.3767, 0.7032, 0.3736, 0.813, 0.2573, 0.8122, 0.2694, 0.8042, 0.2691, 0.8039, 0.2569, 0.8122, 0.2694, 0.8117, 0.2792, 0.804, 0.279, 0.8042, 0.2691, 0.8114, 0.2884, 0.8111, 0.2975, 0.8035, 0.2972, 0.8038, 0.2881, 0.7161, 0.4352, 0.733, 0.4317, 0.7457, 0.4457, 0.721, 0.4529, 0.752, 0.5811, 0.752, 0.5679, 0.7931, 0.5679, 0.7931, 0.581, 0.752, 0.5555, 0.7519, 0.5431, 0.793, 0.5431, 0.793, 0.5555, 0.752, 0.5965, 0.752, 0.5811, 0.7931, 0.581, 0.7931, 0.5965, 0.752, 0.5966, 0.7931, 0.5965, 0.7931, 0.6438, 0.752, 0.6439, 0.7777, 0.2164, 0.808, 0.2185, 0.8039, 0.2567, 0.7749, 0.2554, 0.7196, 0.3574, 0.7429, 0.3683, 0.728, 0.384, 0.7098, 0.3767, 0.752, 0.5966, 0.752, 0.5965, 0.7931, 0.5965, 0.7931, 0.5965, 0.813, 0.2572, 0.813, 0.2573, 0.8039, 0.2569, 0.8039, 0.2567, 0.8039, 0.2567, 0.8039, 0.2569, 0.7749, 0.2556, 0.7749, 0.2554, 0.7429, 0.5966, 0.7429, 0.5966, 0.752, 0.5965, 0.752, 0.5966, 0.7559, 0.2551, 0.7564, 0.2558, 0.718, 0.2607, 0.718, 0.2604, 0.6746, 0.5966, 0.6746, 0.5966, 0.6869, 0.5966, 0.6869, 0.5966, 0.7565, 0.2557, 0.7565, 0.2557, 0.7564, 0.2558, 0.7559, 0.2551, 0.6869, 0.5966, 0.6869, 0.5966, 0.732, 0.5966, 0.732, 0.5966, 0.7599, 0.4056, 0.7599, 0.406, 0.7397, 0.4076, 0.7397, 0.4072, 0.732, 0.5966, 0.732, 0.5966, 0.732, 0.5966, 0.732, 0.5966, 0.7931, 0.5965, 0.7931, 0.5965, 0.8033, 0.5965, 0.8033, 0.5965, 0.7749, 0.2554, 0.7749, 0.2556, 0.7665, 0.2553, 0.7665, 0.2551, 0.732, 0.5966, 0.732, 0.5966, 0.7429, 0.5966, 0.7429, 0.5966, 0.7665, 0.2551, 0.7665, 0.2553, 0.7565, 0.2557, 0.7565, 0.2557, 0.718, 0.2604, 0.718, 0.2607, 0.7046, 0.2618, 0.7046, 0.2615, 0.6523, 0.4761, 0.6524, 0.4758, 0.6625, 0.4835, 0.6624, 0.4837, 0.7584, 0.2692, 0.7597, 0.2774, 0.7215, 0.2843, 0.7196, 0.275, 0.6746, 0.5811, 0.6745, 0.5705, 0.6869, 0.5705, 0.6869, 0.5811, 0.6869, 0.5811, 0.6869, 0.5705, 0.732, 0.5705, 0.732, 0.5811, 0.7586, 0.2692, 0.7599, 0.2773, 0.7597, 0.2774, 0.7584, 0.2692, 0.7196, 0.275, 0.7215, 0.2843, 0.7101, 0.2867, 0.7079, 0.2772, 0.732, 0.5811, 0.732, 0.5705, 0.732, 0.5705, 0.732, 0.5811, 0.6962, 0.4617, 0.6935, 0.4634, 0.6862, 0.4518, 0.6885, 0.4477, 0.6546, 0.4698, 0.6568, 0.4648, 0.6678, 0.4764, 0.6659, 0.4784, 0.752, 0.5679, 0.752, 0.5555, 0.793, 0.5555, 0.7931, 0.5679, 0.8117, 0.2792, 0.8114, 0.2884, 0.8038, 0.2881, 0.804, 0.279, 0.7429, 0.5679, 0.7429, 0.5555, 0.752, 0.5555, 0.752, 0.5679, 0.804, 0.279, 0.8038, 0.2881, 0.774, 0.2871, 0.7742, 0.2779, 0.7742, 0.2779, 0.774, 0.2871, 0.7672, 0.287, 0.7674, 0.2779, 0.6993, 0.4435, 0.7048, 0.44, 0.7111, 0.4556, 0.706, 0.4572, 0.7582, 0.4244, 0.7548, 0.4323, 0.7393, 0.4252, 0.7404, 0.4206, 0.7931, 0.5679, 0.793, 0.5555, 0.8033, 0.5555, 0.8033, 0.5679])
me_key.use_remesh_preserve_volume = False
me_key.use_remesh_preserve_attributes = False
me_key.use_mirror_vertex_groups = False
me_key.update()
me_door_base = bpy.data.meshes.new('Door_Base')
me_door_base.from_pydata([(1.0, -0.2474, 0.1989), (1.0, -0.2474, 3.5), (0.8, -0.2474, 0.1989), (0.8, -0.2474, 3.5), (1.0, 0.2474, 0.1989), (1.0, 0.2474, 3.5), (0.8, 0.2474, 0.1989), (0.8, 0.2474, 3.5), (1.0, -0.2474, 1.75), (0.8, -0.2474, 1.75), (0.8, 0.2474, 1.75), (1.0, 0.2474, 1.75), (1.0, -0.2474, 3.177), (0.8, -0.2474, 3.177), (0.8, 0.2474, 3.177), (1.0, 0.2474, 3.177), (-1.0, -0.2474, 3.5), (-1.0, 0.2474, 3.5), (-1.0, -0.2474, 3.177), (-1.0, 0.2474, 3.177), (-0.1, -0.2474, 3.177), (-0.1, 0.2474, 3.177), (-0.1, -0.2474, 3.5), (-0.1, 0.2474, 3.5), (-0.8248, -0.2474, 3.177), (-0.8248, -0.2474, 3.5), (-0.8248, 0.2474, 3.5), (-0.8248, 0.2474, 3.177), (-1.0, 0.2474, 0.199), (-1.0, -0.2474, 0.199), (-0.8248, -0.2474, 0.199), (-0.8248, 0.2474, 0.199)], [], [(8, 9, 2, 0), (9, 10, 6, 2), (10, 11, 4, 6), (11, 8, 0, 4), (0, 2, 6, 4), (5, 7, 3, 1), (15, 12, 8, 11), (14, 15, 11, 10), (13, 14, 10, 9), (12, 13, 9, 8), (1, 3, 13, 12), (27, 24, 30, 31), (7, 5, 15, 14), (5, 1, 12, 15), (16, 17, 19, 18), (24, 25, 16, 18), (25, 26, 17, 16), (26, 27, 19, 17), (7, 14, 21, 23), (3, 7, 23, 22), (13, 3, 22, 20), (14, 13, 20, 21), (23, 21, 27, 26), (22, 23, 26, 25), (20, 22, 25, 24), (21, 20, 24, 27), (31, 30, 29, 28), (19, 27, 31, 28), (24, 18, 29, 30), (18, 19, 28, 29)])
_uv = me_door_base.uv_layers.new(name='UVMap')
_uv.uv.foreach_set('vector', [0.319, 0.7258, 0.2965, 0.7258, 0.2965, 0.5291, 0.3189, 0.5291, 0.196, 0.6567, 0.2193, 0.6567, 0.2193, 0.734, 0.196, 0.734, 0.1218, 0.2429, 0.09929, 0.2429, 0.09929, 0.04629, 0.1218, 0.04629, 0.1727, 0.671, 0.1493, 0.671, 0.1493, 0.5936, 0.1727, 0.5936, 0.2193, 0.682, 0.2287, 0.682, 0.2287, 0.7039, 0.2193, 0.7039, 0.2426, 0.5936, 0.2426, 0.6025, 0.2193, 0.6025, 0.2193, 0.5936, 0.1727, 0.734, 0.1493, 0.734, 0.1493, 0.671, 0.1727, 0.671, 0.1218, 0.4033, 0.09929, 0.4033, 0.09929, 0.2429, 0.1218, 0.2429, 0.196, 0.5936, 0.2193, 0.5936, 0.2193, 0.6567, 0.196, 0.6567, 0.319, 0.8861, 0.2965, 0.8861, 0.2965, 0.7258, 0.319, 0.7258, 0.319, 0.9224, 0.2965, 0.9224, 0.2965, 0.8861, 0.319, 0.8861, 0.196, 0.7342, 0.1727, 0.7342, 0.1727, 0.5936, 0.196, 0.5936, 0.1218, 0.4396, 0.09929, 0.4396, 0.09929, 0.4033, 0.1218, 0.4033, 0.1727, 0.7483, 0.1493, 0.7483, 0.1493, 0.734, 0.1727, 0.734, 0.126, 0.5936, 0.1493, 0.5936, 0.1493, 0.6079, 0.126, 0.6079, 0.1139, 0.8861, 0.1139, 0.9224, 0.09421, 0.9224, 0.09421, 0.8861, 0.2193, 0.6743, 0.2426, 0.6743, 0.2426, 0.682, 0.2193, 0.682, 0.3043, 0.4396, 0.3043, 0.4033, 0.324, 0.4033, 0.324, 0.4396, 0.1218, 0.4396, 0.1218, 0.4033, 0.2229, 0.4033, 0.2229, 0.4396, 0.2193, 0.6025, 0.2426, 0.6025, 0.2426, 0.6423, 0.2193, 0.6423, 0.2965, 0.8861, 0.2965, 0.9224, 0.1953, 0.9224, 0.1953, 0.8861, 0.2426, 0.5936, 0.2659, 0.5936, 0.2659, 0.6334, 0.2426, 0.6334, 0.2229, 0.4396, 0.2229, 0.4033, 0.3043, 0.4033, 0.3043, 0.4396, 0.2193, 0.6423, 0.2426, 0.6423, 0.2426, 0.6743, 0.2193, 0.6743, 0.1953, 0.8861, 0.1953, 0.9224, 0.1139, 0.9224, 0.1139, 0.8861, 0.2426, 0.6334, 0.2659, 0.6334, 0.2659, 0.6655, 0.2426, 0.6655, 0.237, 0.682, 0.237, 0.7039, 0.2287, 0.7039, 0.2287, 0.682, 0.324, 0.4033, 0.3043, 0.4033, 0.3043, 0.04594, 0.324, 0.04594, 0.1139, 0.8861, 0.09421, 0.8861, 0.09421, 0.5288, 0.1139, 0.5288, 0.126, 0.6079, 0.1493, 0.6079, 0.1493, 0.7485, 0.126, 0.7485])
me_door_base.use_remesh_preserve_volume = False
me_door_base.use_remesh_preserve_attributes = False
me_door_base.use_mirror_vertex_groups = False
me_door_base.update()
me_bloco_base = bpy.data.meshes.new('Bloco_Base')
me_bloco_base.from_pydata([(-1.0, -1.0, -2.0), (-1.0, -1.0, 0.0), (-1.0, 1.0, -2.0), (-1.0, 1.0, 0.0), (1.0, -1.0, -2.0), (1.0, -1.0, 0.0), (1.0, 1.0, -2.0), (1.0, 1.0, 0.0)], [], [(1, 3, 2, 0), (3, 7, 6, 2), (7, 5, 4, 6), (5, 1, 0, 4), (0, 2, 6, 4), (5, 7, 3, 1)])
_uv = me_bloco_base.uv_layers.new(name='UVMap')
_uv.uv.foreach_set('vector', [0.01761, 0.9824, 0.01761, 0.6608, 0.3392, 0.6608, 0.3392, 0.9824, 0.01761, 0.6608, 0.01761, 0.3392, 0.3392, 0.3392, 0.3392, 0.6608, 0.3392, 0.6608, 0.3392, 0.3392, 0.6608, 0.3392, 0.6608, 0.6608, 0.9824, 0.3392, 0.9824, 0.6608, 0.6608, 0.6608, 0.6608, 0.3392, 0.6946, 0.01761, 0.6946, 0.3392, 0.3561, 0.3392, 0.3561, 0.01761, 0.01761, 0.01761, 0.3561, 0.01761, 0.3561, 0.3392, 0.01761, 0.3392])
me_bloco_base.use_remesh_preserve_volume = False
me_bloco_base.use_remesh_preserve_attributes = False
me_bloco_base.use_mirror_vertex_groups = False
me_bloco_base.update()
me_tile = bpy.data.meshes.new('Tile')
me_tile.from_pydata([(1.0, 1.0, 0.0), (1.0, -1.0, 0.0), (-1.0, -1.0, 0.0), (-1.0, 1.0, 0.0), (1.0, 1.0, 0.2), (1.0, -1.0, 0.2), (-1.0, -1.0, 0.2), (-1.0, 1.0, 0.2)], [], [(0, 1, 2, 3), (4, 7, 6, 5), (0, 4, 5, 1), (1, 5, 6, 2), (2, 6, 7, 3), (4, 0, 3, 7)])
_uv = me_tile.uv_layers.new(name='UVMap')
_uv.uv.foreach_set('vector', [0.6977, 0.05165, 0.6977, 0.4848, 0.2645, 0.4848, 0.2645, 0.05165, 0.6977, 0.9612, 0.2645, 0.9612, 0.2645, 0.5281, 0.6977, 0.5281, 0.741, 0.9612, 0.6977, 0.9612, 0.6977, 0.5281, 0.741, 0.5281, 0.6977, 0.4848, 0.6977, 0.5281, 0.2645, 0.5281, 0.2645, 0.4848, 0.2212, 0.5281, 0.2645, 0.5281, 0.2645, 0.9612, 0.2212, 0.9612, 0.6977, 0.008341, 0.6977, 0.05165, 0.2645, 0.05165, 0.2645, 0.008341])
me_tile.materials.append(mat_tile_basic)
me_tile.use_remesh_preserve_volume = False
me_tile.use_remesh_preserve_attributes = False
me_tile.use_mirror_vertex_groups = False
me_tile.update()

# ---- objects
ob_door_lock = bpy.data.objects.new('Door_Lock', me_door_lock)
ob_key = bpy.data.objects.new('key', me_key)
ob_door_base = bpy.data.objects.new('Door_Base', me_door_base)
ob_bloco_base = bpy.data.objects.new('Bloco_Base', me_bloco_base)
ob_hemi = bpy.data.objects.new('Hemi', light_hemi)
ob_tile = bpy.data.objects.new('Tile', me_tile)

# ---- transforms, parenting, visibility, modifiers, constraints
ob_door_lock.location = (0.0, 0.0, 0.0)
ob_door_lock.lineart.crease_threshold = 0.0
_m = ob_door_lock.modifiers.new('EdgeSplit', 'EDGE_SPLIT')
ob_key.location = (0.0, -2.628, 1.648)
ob_key.rotation_euler = (0.0, -0.0, 1.571)
ob_key.lineart.crease_threshold = 0.0
_m = ob_key.modifiers.new('Subsurf', 'SUBSURF')
_m.uv_smooth = 'PRESERVE_CORNERS'
_m.quality = 2
_m.show_only_control_edges = False
_m = ob_key.modifiers.new('EdgeSplit', 'EDGE_SPLIT')
_m.split_angle = 0.9809
ob_door_base.location = (0.0, 0.0, 0.0)
ob_door_base.lineart.crease_threshold = 0.0
ob_bloco_base.location = (0.0, 0.0, 0.0)
ob_bloco_base.lineart.crease_threshold = 0.0
ob_hemi.location = (0.7864, 3.716, 5.458)
ob_hemi.lineart.crease_threshold = 0.0
ob_tile.location = (0.0, 0.0, 0.0)
ob_tile.lock_rotations_4d = False
ob_tile.empty_display_type = 'ARROWS'
ob_tile.lineart.crease_threshold = 0.0

# ---- collection membership
col_collection_1.objects.link(ob_door_lock)
col_collection_1.objects.link(ob_key)
col_collection_1.objects.link(ob_door_base)
col_collection_1.objects.link(ob_bloco_base)
col_collection_1.objects.link(ob_hemi)
col_collection_1.objects.link(ob_tile)

# ---- scene / render settings (as saved in the file)
scene.frame_start = 1; scene.frame_end = 250; scene.frame_set(1)
scene.render.engine = 'BLENDER_EEVEE_NEXT'
scene.render.resolution_percentage = 50
scene.render.dither_intensity = 0.0
scene.cycles.use_denoising = False
scene.cycles.samples = 10
scene.cycles.sampling_pattern = 'TABULATED_SOBOL'
scene.cycles.light_sampling_threshold = 0.0
scene.cycles.use_adaptive_sampling = False
scene.cycles.use_light_tree = False
scene.cycles.blur_glossy = 0.0
scene.cycles.pixel_filter_type = 'GAUSSIAN'
scene.cycles.sample_clamp_indirect = 0.0
scene.view_settings.view_transform = 'Standard'
bpy.context.view_layer.update()

# ---- added for rendering (the .blend has no active camera): camera
cam_auto = bpy.data.cameras.new('AutoCamera')
cam_auto.lens = 50.0
cam_auto.sensor_width = 36.0
cam_auto.clip_end = 1000.0
ob_auto_camera = bpy.data.objects.new('AutoCamera', cam_auto)
scene.collection.objects.link(ob_auto_camera)
ob_auto_camera.location = (6.51761, -8.78156, 5.96409)
ob_auto_camera.rotation_euler = (1.09748, -7.21219e-08, 0.694738)
scene.camera = ob_auto_camera
bpy.context.view_layer.update()
